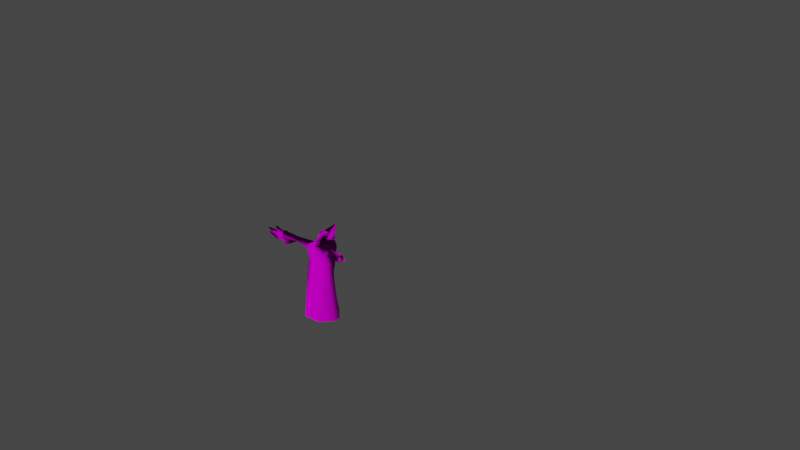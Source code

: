 # Source: a_ghost_damage.blend  (saved by Blender 4.1.24; exported with 4.5.12 LTS)
import bpy
from mathutils import Matrix  # noqa: F401  (used for matrix-valued properties, if any)

bpy.ops.wm.read_factory_settings(use_empty=True)
scene = bpy.context.scene
scene.name = 'Scene'

# ---- collections
col_collection = bpy.data.collections.new('Collection'); scene.collection.children.link(col_collection)
col_ghost = bpy.data.collections.new('ghost'); scene.collection.children.link(col_ghost)
col_collection_2_001 = bpy.data.collections.new('Collection 2.001'); scene.collection.children.link(col_collection_2_001)

# ---- images (referenced by path relative to the original .blend; pixels are not part of the script)
import os
ASSET_DIR = os.environ.get("B2B_ASSET_DIR", "")  # directory of the original .blend (textures are referenced by path, not embedded)
HERE = os.path.dirname(os.path.abspath(__file__))  # packed textures are extracted next to this script under _unpacked/

def load_image(name, relpath, width, height, colorspace="sRGB"):
    """Load a texture the original file referenced (path relative to the .blend, or extracted next to this script)."""
    p = next((c for c in (os.path.join(HERE, relpath), os.path.join(ASSET_DIR, relpath)) if relpath and os.path.exists(c)), "")
    if p:
        img = bpy.data.images.load(p, check_existing=True)
        img.name = name
    else:  # same state as the original file: an image datablock whose file is absent (Cycles renders it pink)
        img = bpy.data.images.new(name, width, height)
        img.source = "FILE"
        img.filepath = "//" + (relpath or name)
    img.colorspace_settings.name = colorspace
    return img
img_ghost_uvs_png = load_image('ghost uvs.png', 'ghost uvs.png', 1024, 1024, 'sRGB')
img_ghost_uvs_norm_png = load_image('ghost uvs+norm.png', 'ghost uvs+norm.png', 1024, 1024, 'Non-Color')

# ---- materials (node trees are filled in below, after node groups)
mat_ghost = bpy.data.materials.new('ghost')
mat_ghost.use_transparent_shadow = False

# ---- node groups
ng_auto_smooth = bpy.data.node_groups.new('Auto Smooth', 'GeometryNodeTree')
_s = ng_auto_smooth.interface.new_socket(name='Geometry', in_out='OUTPUT', socket_type='NodeSocketGeometry')
_s = ng_auto_smooth.interface.new_socket(name='Geometry', in_out='INPUT', socket_type='NodeSocketGeometry')
_s = ng_auto_smooth.interface.new_socket(name='Angle', in_out='INPUT', socket_type='NodeSocketFloat')
_s.subtype = 'ANGLE'
_s.min_value = 0.0
_s.max_value = 3.142
ng_auto_smooth.is_modifier = True
_N = ng_auto_smooth.nodes; _L = ng_auto_smooth.links
n0 = _N.new('NodeGroupOutput'); n0.name = 'Group Output'; n0.location = (480, -100)
n1 = _N.new('NodeGroupInput'); n1.name = 'Group Input'; n1.location = (-420, -300)
n2 = _N.new('NodeGroupInput'); n2.name = 'Group Input.001'; n2.location = (-60, -100)
n3 = _N.new('GeometryNodeSetShadeSmooth'); n3.name = 'Set Shade Smooth'; n3.location = (120, -100)
n3.domain = 'EDGE'
n4 = _N.new('GeometryNodeSetShadeSmooth'); n4.name = 'Set Shade Smooth.001'; n4.location = (300, -100)
n5 = _N.new('GeometryNodeInputMeshEdgeAngle'); n5.name = 'Edge Angle'; n5.location = (-420, -220)
n6 = _N.new('GeometryNodeInputEdgeSmooth'); n6.name = 'Is Edge Smooth'; n6.location = (-60, -160)
n7 = _N.new('GeometryNodeInputShadeSmooth'); n7.name = 'Is Face Smooth'; n7.location = (-240, -340)
n8 = _N.new('FunctionNodeBooleanMath'); n8.name = 'Boolean Math'; n8.location = (-60, -220)
n9 = _N.new('FunctionNodeCompare'); n9.name = 'Compare'; n9.location = (-240, -180)
n9.operation = 'LESS_EQUAL'
_L.new(n5.outputs[0], n9.inputs[0])
_L.new(n4.outputs[0], n0.inputs[0])
_L.new(n1.outputs[1], n9.inputs[1])
_L.new(n9.outputs[0], n8.inputs[0])
_L.new(n7.outputs[0], n8.inputs[1])
_L.new(n2.outputs[0], n3.inputs[0])
_L.new(n6.outputs[0], n3.inputs[1])
_L.new(n3.outputs[0], n4.inputs[0])
_L.new(n8.outputs[0], n3.inputs[2])
n0.is_active_output = True

# ---- material node trees
mat_ghost.use_nodes = True; mat_ghost.node_tree.nodes.clear()
_N = mat_ghost.node_tree.nodes; _L = mat_ghost.node_tree.links
n0 = _N.new('ShaderNodeBsdfPrincipled'); n0.name = 'Principled BSDF'; n0.location = (10, 300)
n0.distribution = 'GGX'
n0.subsurface_method = 'RANDOM_WALK_SKIN'
n0.inputs[2].default_value = 1.0
n0.inputs[3].default_value = 1.45
n0.inputs[11].default_value = 1.01
n0.inputs[13].default_value = 0.0
n0.inputs[27].default_value = (0.0, 0.0, 0.0, 1.0)
n1 = _N.new('ShaderNodeOutputMaterial'); n1.name = 'Material Output'; n1.location = (300, 300)
n2 = _N.new('ShaderNodeTexImage'); n2.name = 'Image Texture'; n2.location = (-459, 187)
n2.image = img_ghost_uvs_png
n2.interpolation = 'Closest'
n3 = _N.new('ShaderNodeTexImage'); n3.name = 'Image Texture.001'; n3.location = (-698, -160)
n3.image = img_ghost_uvs_norm_png
n4 = _N.new('ShaderNodeNormalMap'); n4.name = 'Normal Map'; n4.location = (-295, -187)
n4.inputs[0].default_value = 6.0
_L.new(n0.outputs[0], n1.inputs[0])
_L.new(n2.outputs[0], n0.inputs[0])
_L.new(n3.outputs[0], n4.inputs[1])
_L.new(n4.outputs[0], n0.inputs[5])
n1.is_active_output = True

# ---- world
world_world = bpy.data.worlds.new('World'); scene.world = world_world
world_world.use_nodes = True; world_world.node_tree.nodes.clear()
_N = world_world.node_tree.nodes; _L = world_world.node_tree.links
n0 = _N.new('ShaderNodeOutputWorld'); n0.name = 'World Output'; n0.location = (300, 300)
n1 = _N.new('ShaderNodeBackground'); n1.name = 'Background'; n1.location = (10, 300)
n1.inputs[0].default_value = (0.05088, 0.05088, 0.05088, 1.0)
_L.new(n1.outputs[0], n0.inputs[0])
n0.is_active_output = True
world_world.color = (0.05088, 0.05088, 0.05088)
world_world.use_sun_shadow = False
world_world.sun_shadow_jitter_overblur = 0.0

# ---- meshes
me_cube_001 = bpy.data.meshes.new('Cube.001')
me_cube_001.from_pydata([(-0.8654, -0.4706, -0.1003), (-0.3184, -1.036, -0.1003), (0.9383, -0.4706, -0.2328), (0.5801, -1.036, -0.1898), (-0.4531, -1.072, -1.0), (0.4174, -1.072, -1.0), (0.7677, -0.9945, 0.9674), (-0.616, -0.9945, 0.9537), (-0.4531, -1.097, -1.289), (0.4174, -1.097, -1.289), (-0.4531, -1.522, -4.683), (0.4174, -1.522, -4.683), (-0.8654, -0.4869, -1.0), (-1.123, -0.4543, 0.8138), (0.9102, -0.4869, -1.0), (1.325, -0.4543, 0.6203), (-1.0, -0.4986, -1.289), (1.0, -0.4986, -1.289), (-1.823, -0.6913, -4.683), (1.823, -0.6913, -4.683), (-0.5601, -0.6913, -4.683), (0.5601, -0.6913, -4.683), (0.9383, 0.0, -0.2328), (-0.8654, 0.0, -0.1003), (-0.8654, 0.0, -1.0), (-1.123, 2.98e-08, 0.8138), (0.9102, 0.0, -1.0), (1.325, 5.96e-08, 0.6203), (-1.0, 0.0, -1.289), (1.0, 0.0, -1.289), (-1.823, 0.0, -4.683), (1.823, 0.0, -4.683), (-0.5601, 0.0, -4.683), (0.5601, 0.0, -4.683), (0.5601, 0.0, 1.351), (-0.5601, 0.0, 1.351), (0.7414, 0.0, 1.651), (0.9458, 0.0, 2.386), (1.234, 0.0, 1.418), (1.811, 0.0, 2.028), (-0.9327, -0.4927, -1.144), (2.763e-17, -0.4094, 1.43), (0.6065, -0.6706, 1.256), (0.3286, -0.2872, 1.91), (0.04621, -0.3299, 1.655), (-0.4531, -1.085, -1.144), (-0.5651, -0.6706, 1.256), (-0.9327, 0.0, -1.144), (0.8785, -0.2712, 2.037), (-0.02362, 0.0, 2.196), (-0.4659, 0.0, 1.748), (1.602, -0.2919, 1.754), (0.5726, 0.0, 1.579)], [(36, 43), (42, 46), (9, 45)], [(14, 2, 3, 5), (1, 7, 13, 0), (45, 40, 16, 8), (34, 52, 44, 41), (5, 3, 1, 4), (21, 19, 11), (8, 16, 18, 10), (17, 9, 11, 19), (9, 8, 10, 11), (18, 20, 10), (20, 21, 11, 10), (12, 24, 47, 40), (27, 34, 42, 15), (14, 5, 9, 17), (5, 45, 8, 9), (2, 15, 6, 3), (3, 6, 7, 1), (15, 42, 6), (37, 49, 43, 48), (32, 33, 21, 20), (30, 32, 20, 18), (29, 17, 19, 31), (33, 31, 19, 21), (26, 14, 17, 29), (26, 22, 2, 14), (22, 27, 15, 2), (35, 25, 13, 46), (5, 4, 45), (49, 50, 44, 43), (4, 1, 0, 12), (52, 43, 44), (46, 13, 7), (0, 13, 25, 23), (12, 0, 23, 24), (16, 28, 30, 18), (40, 47, 28, 16), (34, 41, 42), (41, 35, 46), (52, 36, 48, 43), (50, 35, 41, 44), (51, 48, 36, 38), (39, 37, 48, 51), (42, 41, 46, 7, 6), (4, 12, 40, 45)])
_uv = me_cube_001.uv_layers.new(name='UVMap')
_uv.uv.foreach_set('vector', [0.375, 0.6667, 0.5, 0.6667, 0.5, 0.8333, 0.375, 0.8333, 0.5, 0.9167, 0.6437, 0.9178, 0.6254, 1.067, 0.5003, 1.068, 0.375, 0.9167, 0.3751, 1.069, 0.375, 1.069, 0.375, 0.9167, 0.7083, 0.625, 0.7083, 0.625, 0.7266, 0.6667, 0.7266, 0.6667, 0.375, 0.8333, 0.5, 0.8333, 0.5, 0.9167, 0.375, 0.9167, 0.2917, 0.6667, 0.375, 0.6667, 0.2917, 0.75, 0.375, 0.9167, 0.375, 1.069, 0.375, 1.078, 0.375, 0.9167, 0.375, 0.6667, 0.375, 0.8333, 0.375, 0.8333, 0.375, 0.6667, 0.375, 0.8333, 0.375, 0.9167, 0.375, 0.9167, 0.375, 0.8333, 0.125, 0.6667, 0.2083, 0.6667, 0.2083, 0.75, 0.2083, 0.6667, 0.2917, 0.6667, 0.2917, 0.75, 0.2083, 0.75, 0.375, 0.08333, 0.375, 0.125, 0.375, 0.125, 0.375, 0.08333, 0.625, 0.625, 0.7083, 0.625, 0.7083, 0.6878, 0.625, 0.6667, 0.375, 0.6667, 0.375, 0.8333, 0.375, 0.8333, 0.375, 0.6667, 0.375, 0.8333, 0.375, 0.9167, 0.375, 0.9167, 0.375, 0.8333, 0.5, 0.6667, 0.625, 0.6667, 0.646, 0.8322, 0.5, 0.8333, 0.5, 0.8333, 0.646, 0.8322, 0.6437, 0.9178, 0.5, 0.9167, 0.625, 0.6667, 0.7083, 0.6878, 0.7119, 0.7432, 0.7917, 0.625, 0.7917, 0.625, 0.7734, 0.6667, 0.7734, 0.6667, 0.2083, 0.625, 0.2917, 0.625, 0.2917, 0.6667, 0.2083, 0.6667, 0.125, 0.625, 0.2083, 0.625, 0.2083, 0.6667, 0.125, 0.6667, 0.375, 0.625, 0.375, 0.6667, 0.375, 0.6667, 0.375, 0.625, 0.2917, 0.625, 0.375, 0.625, 0.375, 0.6667, 0.2917, 0.6667, 0.375, 0.625, 0.375, 0.6667, 0.375, 0.6667, 0.375, 0.625, 0.375, 0.625, 0.5, 0.625, 0.5, 0.6667, 0.375, 0.6667, 0.5, 0.625, 0.625, 0.625, 0.625, 0.6667, 0.5, 0.6667, 0.7917, 0.625, 0.875, 0.625, 0.875, 0.6667, 0.7917, 0.692, 0.375, 0.8333, 0.375, 0.9167, 0.375, 0.9167, 0.7917, 0.625, 0.7917, 0.625, 0.7734, 0.6667, 0.7734, 0.6667, 0.375, 0.9167, 0.5, 0.9167, 0.5003, 1.068, 0.3752, 1.068, 0.7083, 0.625, 0.7266, 0.6667, 0.7266, 0.6667, 0.7917, 0.692, 0.875, 0.6667, 0.7942, 0.7402, 0.5, 0.08333, 0.625, 0.08333, 0.625, 0.125, 0.5, 0.125, 0.375, 0.08333, 0.5, 0.08333, 0.5, 0.125, 0.375, 0.125, 0.375, 0.08333, 0.375, 0.125, 0.375, 0.125, 0.375, 0.08333, 0.375, 0.08333, 0.375, 0.125, 0.375, 0.125, 0.375, 0.08333, 0.7083, 0.625, 0.7083, 0.6667, 0.7083, 0.6878, 0.7734, 0.6667, 0.792, 0.6591, 0.7917, 0.692, 0.7083, 0.625, 0.7083, 0.625, 0.7266, 0.6667, 0.7266, 0.6667, 0.7917, 0.625, 0.7917, 0.625, 0.7734, 0.6667, 0.7734, 0.6667, 0.7266, 0.6667, 0.7266, 0.6667, 0.7083, 0.625, 0.7083, 0.625, 0.7917, 0.625, 0.7917, 0.625, 0.7734, 0.6667, 0.7734, 0.6667, 0.7083, 0.6878, 0.7734, 0.6667, 0.7917, 0.692, 0.7942, 0.7402, 0.7119, 0.7432, 0.375, 0.9167, 0.3752, 1.068, 0.3751, 1.069, 0.375, 0.9167])
me_cube_001.use_remesh_fix_poles = True
me_cube_001.use_remesh_preserve_attributes = False
me_cube_001.update()
me_cube_003 = bpy.data.meshes.new('Cube.003')
me_cube_003.from_pydata([(0.1121, -0.3401, 0.6221), (0.1121, 0.3401, 0.6221), (0.8238, -0.1252, -1.255), (0.8313, -0.3401, 0.6221), (0.8238, 0.1252, -1.255), (0.8313, 0.3401, 0.6221), (0.4861, -0.4829, -0.4872), (0.4861, 0.4829, -0.4872), (1.0, 0.5689, -0.4872), (1.0, -0.5689, -0.4872), (-0.2824, -0.6472, 0.03718), (-0.2824, 0.6472, 0.03717), (1.0, 0.881, 0.03717), (1.0, -0.881, 0.03717), (-0.05659, 0.0, 0.6221), (0.8238, 0.0, -1.255), (1.0, 0.0, 0.6221), (1.414, 0.0, -0.4872), (0.2859, 0.0, -0.4872), (1.552, 0.0, 0.03717), (-0.639, 0.0, 0.03718), (-0.144, -0.6051, 0.403), (-0.144, 0.6051, 0.403), (1.0, 0.8237, 0.403), (1.0, -0.8237, 0.403), (1.454, 0.0, 0.403), (-0.4491, 0.0, 0.403), (-0.1925, 0.5688, -0.2764), (1.0, 0.7058, -0.2764), (1.0, -0.7058, -0.2764), (-0.1925, -0.5688, -0.2764), (-0.4491, 0.0, -0.2764), (1.526, 0.0, -0.2764)], [], [(26, 14, 1, 22), (22, 1, 5, 23), (25, 16, 3, 24), (24, 3, 0, 21), (16, 14, 0, 3), (2, 9, 6), (15, 17, 9, 2), (4, 7, 8), (15, 18, 7, 4), (29, 13, 10, 30), (32, 19, 13, 29), (27, 11, 12, 28), (31, 20, 11, 27), (30, 10, 20, 31), (28, 12, 19, 32), (2, 6, 18, 15), (4, 8, 17, 15), (5, 1, 14, 16), (23, 5, 16, 25), (21, 0, 14, 26), (10, 21, 26, 20), (12, 23, 25, 19), (13, 24, 21, 10), (19, 25, 24, 13), (11, 22, 23, 12), (20, 26, 22, 11), (8, 28, 32, 17), (6, 30, 31, 18), (18, 31, 27, 7), (7, 27, 28, 8), (17, 32, 29, 9), (9, 29, 30, 6)])
_uv = me_cube_003.uv_layers.new(name='UVMap')
_uv.uv.foreach_set('vector', [0.5581, 0.125, 0.625, 0.125, 0.625, 0.25, 0.5581, 0.25, 0.5581, 0.25, 0.625, 0.25, 0.625, 0.5, 0.5581, 0.5, 0.5581, 0.625, 0.625, 0.625, 0.625, 0.75, 0.5581, 0.75, 0.5581, 0.75, 0.625, 0.75, 0.625, 1.0, 0.5581, 1.0, 0.625, 0.625, 0.875, 0.625, 0.875, 0.75, 0.625, 0.75, 0.364, 0.761, 0.4391, 0.75, 0.4391, 1.0, 0.353, 0.625, 0.4391, 0.625, 0.4391, 0.75, 0.364, 0.761, 0.364, 0.489, 0.4391, 0.25, 0.4391, 0.5, 0.3596, 0.1608, 0.4391, 0.125, 0.4391, 0.25, 0.364, 0.489, 0.4691, 0.75, 0.5137, 0.75, 0.5137, 1.0, 0.4691, 1.0, 0.4691, 0.625, 0.5137, 0.625, 0.5137, 0.75, 0.4691, 0.75, 0.4691, 0.25, 0.5137, 0.25, 0.5137, 0.5, 0.4691, 0.5, 0.4691, 0.125, 0.5137, 0.125, 0.5137, 0.25, 0.4691, 0.25, 0.4691, 0.0, 0.5137, 0.0, 0.5137, 0.125, 0.4691, 0.125, 0.4691, 0.5, 0.5137, 0.5, 0.5137, 0.625, 0.4691, 0.625, 0.3596, -0.007779, 0.4391, 0.0, 0.4391, 0.125, 0.3596, 0.1608, 0.364, 0.489, 0.4391, 0.5, 0.4391, 0.625, 0.353, 0.625, 0.625, 0.5, 0.875, 0.5, 0.875, 0.625, 0.625, 0.625, 0.5581, 0.5, 0.625, 0.5, 0.625, 0.625, 0.5581, 0.625, 0.5581, 0.0, 0.625, 0.0, 0.625, 0.125, 0.5581, 0.125, 0.5137, 0.0, 0.5581, 0.0, 0.5581, 0.125, 0.5137, 0.125, 0.5137, 0.5, 0.5581, 0.5, 0.5581, 0.625, 0.5137, 0.625, 0.5137, 0.75, 0.5581, 0.75, 0.5581, 1.0, 0.5137, 1.0, 0.5137, 0.625, 0.5581, 0.625, 0.5581, 0.75, 0.5137, 0.75, 0.5137, 0.25, 0.5581, 0.25, 0.5581, 0.5, 0.5137, 0.5, 0.5137, 0.125, 0.5581, 0.125, 0.5581, 0.25, 0.5137, 0.25, 0.4391, 0.5, 0.4691, 0.5, 0.4691, 0.625, 0.4391, 0.625, 0.4391, 0.0, 0.4691, 0.0, 0.4691, 0.125, 0.4391, 0.125, 0.4391, 0.125, 0.4691, 0.125, 0.4691, 0.25, 0.4391, 0.25, 0.4391, 0.25, 0.4691, 0.25, 0.4691, 0.5, 0.4391, 0.5, 0.4391, 0.625, 0.4691, 0.625, 0.4691, 0.75, 0.4391, 0.75, 0.4391, 0.75, 0.4691, 0.75, 0.4691, 1.0, 0.4391, 1.0])
me_cube_003.use_remesh_fix_poles = True
me_cube_003.use_remesh_preserve_attributes = False
me_cube_003.update()
me_cube_004 = bpy.data.meshes.new('Cube.004')
me_cube_004.from_pydata([(-0.8654, -0.4706, -0.1003), (-0.3184, -1.036, -0.1003), (0.9383, -0.4706, -0.2328), (0.5801, -1.036, -0.1898), (-0.4531, -1.072, -1.0), (0.4174, -1.072, -1.0), (0.7677, -0.9945, 0.9674), (-0.616, -0.9945, 0.9537), (-0.4531, -1.097, -1.289), (0.4174, -1.097, -1.289), (-0.4531, -1.522, -4.683), (0.4174, -1.522, -4.683), (-0.8654, -0.4869, -1.0), (-1.123, -0.4543, 0.8138), (0.9102, -0.4869, -1.0), (1.325, -0.4543, 0.6203), (-1.0, -0.4986, -1.289), (1.0, -0.4986, -1.289), (-1.823, -0.6913, -4.683), (1.823, -0.6913, -4.683), (-0.5601, -0.6913, -4.683), (0.5601, -0.6913, -4.683), (0.9383, 0.0, -0.2328), (-0.8654, 0.0, -0.1003), (-0.8654, 0.0, -1.0), (-1.123, 2.98e-08, 0.8138), (0.9102, 0.0, -1.0), (1.325, 5.96e-08, 0.6203), (-1.0, 0.0, -1.289), (1.0, 0.0, -1.289), (-1.823, 0.0, -4.683), (1.823, 0.0, -4.683), (-0.5601, 0.0, -4.683), (0.5601, 0.0, -4.683), (0.5601, 0.0, 1.351), (-0.5601, 0.0, 1.351), (0.7252, 0.0, 1.786), (0.2316, 0.0, 2.354), (1.431, 0.0, 1.933), (1.209, 0.0, 2.549), (-0.9327, -0.4927, -1.144), (2.763e-17, -0.4094, 1.43), (0.6065, -0.6706, 1.256), (0.1387, -0.285, 1.908), (-1.201e-18, -0.3368, 1.614), (-0.4531, -1.085, -1.144), (-0.5651, -0.6706, 1.256), (-0.9327, 0.0, -1.144), (0.5051, -0.2712, 2.092), (-0.3634, 0.0, 2.03), (-0.5601, 0.0, 1.652), (1.315, -0.2919, 2.247), (0.5726, 0.0, 1.579)], [(36, 43), (9, 45)], [(14, 2, 3, 5), (1, 7, 13, 0), (45, 40, 16, 8), (34, 52, 44, 41), (5, 3, 1, 4), (21, 19, 11), (8, 16, 18, 10), (17, 9, 11, 19), (9, 8, 10, 11), (18, 20, 10), (20, 21, 11, 10), (12, 24, 47, 40), (27, 34, 42, 15), (14, 5, 9, 17), (5, 45, 8, 9), (2, 15, 6, 3), (3, 6, 7, 1), (15, 42, 6), (37, 49, 43, 48), (32, 33, 21, 20), (30, 32, 20, 18), (29, 17, 19, 31), (33, 31, 19, 21), (26, 14, 17, 29), (26, 22, 2, 14), (22, 27, 15, 2), (35, 25, 13, 46), (5, 4, 45), (49, 50, 44, 43), (38, 39, 51), (4, 1, 0, 12), (52, 43, 44), (46, 13, 7), (0, 13, 25, 23), (12, 0, 23, 24), (16, 28, 30, 18), (40, 47, 28, 16), (34, 41, 42), (41, 35, 46), (52, 36, 48, 43), (50, 35, 41, 44), (51, 48, 36, 38), (39, 37, 48, 51), (42, 41, 46), (4, 12, 40, 45), (6, 42, 46, 7)])
_uv = me_cube_004.uv_layers.new(name='UVMap')
_uv.uv.foreach_set('vector', [0.375, 0.6667, 0.5, 0.6667, 0.5, 0.8333, 0.375, 0.8333, 0.5, 0.9167, 0.6437, 0.9178, 0.6254, 1.067, 0.5003, 1.068, 0.375, 0.9167, 0.3751, 1.069, 0.375, 1.069, 0.375, 0.9167, 0.7083, 0.625, 0.7083, 0.625, 0.7266, 0.6667, 0.7266, 0.6667, 0.375, 0.8333, 0.5, 0.8333, 0.5, 0.9167, 0.375, 0.9167, 0.2917, 0.6667, 0.375, 0.6667, 0.2917, 0.75, 0.375, 0.9167, 0.375, 1.069, 0.375, 1.078, 0.375, 0.9167, 0.375, 0.6667, 0.375, 0.8333, 0.375, 0.8333, 0.375, 0.6667, 0.375, 0.8333, 0.375, 0.9167, 0.375, 0.9167, 0.375, 0.8333, 0.125, 0.6667, 0.2083, 0.6667, 0.2083, 0.75, 0.2083, 0.6667, 0.2917, 0.6667, 0.2917, 0.75, 0.2083, 0.75, 0.375, 0.08333, 0.375, 0.125, 0.375, 0.125, 0.375, 0.08333, 0.625, 0.625, 0.7083, 0.625, 0.7083, 0.6878, 0.625, 0.6667, 0.375, 0.6667, 0.375, 0.8333, 0.375, 0.8333, 0.375, 0.6667, 0.375, 0.8333, 0.375, 0.9167, 0.375, 0.9167, 0.375, 0.8333, 0.5, 0.6667, 0.625, 0.6667, 0.646, 0.8322, 0.5, 0.8333, 0.5, 0.8333, 0.646, 0.8322, 0.6437, 0.9178, 0.5, 0.9167, 0.625, 0.6667, 0.7083, 0.6878, 0.7119, 0.7432, 0.7917, 0.625, 0.7917, 0.625, 0.7734, 0.6667, 0.7734, 0.6667, 0.2083, 0.625, 0.2917, 0.625, 0.2917, 0.6667, 0.2083, 0.6667, 0.125, 0.625, 0.2083, 0.625, 0.2083, 0.6667, 0.125, 0.6667, 0.375, 0.625, 0.375, 0.6667, 0.375, 0.6667, 0.375, 0.625, 0.2917, 0.625, 0.375, 0.625, 0.375, 0.6667, 0.2917, 0.6667, 0.375, 0.625, 0.375, 0.6667, 0.375, 0.6667, 0.375, 0.625, 0.375, 0.625, 0.5, 0.625, 0.5, 0.6667, 0.375, 0.6667, 0.5, 0.625, 0.625, 0.625, 0.625, 0.6667, 0.5, 0.6667, 0.7917, 0.625, 0.875, 0.625, 0.875, 0.6667, 0.7917, 0.692, 0.375, 0.8333, 0.375, 0.9167, 0.375, 0.9167, 0.7917, 0.625, 0.7917, 0.625, 0.7734, 0.6667, 0.7734, 0.6667, 0.7083, 0.625, 0.7917, 0.625, 0.7266, 0.6667, 0.375, 0.9167, 0.5, 0.9167, 0.5003, 1.068, 0.3752, 1.068, 0.7083, 0.625, 0.7266, 0.6667, 0.7266, 0.6667, 0.7917, 0.692, 0.875, 0.6667, 0.7942, 0.7402, 0.5, 0.08333, 0.625, 0.08333, 0.625, 0.125, 0.5, 0.125, 0.375, 0.08333, 0.5, 0.08333, 0.5, 0.125, 0.375, 0.125, 0.375, 0.08333, 0.375, 0.125, 0.375, 0.125, 0.375, 0.08333, 0.375, 0.08333, 0.375, 0.125, 0.375, 0.125, 0.375, 0.08333, 0.7083, 0.625, 0.7083, 0.6667, 0.7083, 0.6878, 0.7734, 0.6667, 0.792, 0.6591, 0.7917, 0.692, 0.7083, 0.625, 0.7083, 0.625, 0.7266, 0.6667, 0.7266, 0.6667, 0.7917, 0.625, 0.7917, 0.625, 0.7734, 0.6667, 0.7734, 0.6667, 0.7266, 0.6667, 0.7266, 0.6667, 0.7083, 0.625, 0.7083, 0.625, 0.7917, 0.625, 0.7917, 0.625, 0.7734, 0.6667, 0.7734, 0.6667, 0.7083, 0.6878, 0.7734, 0.6667, 0.7917, 0.692, 0.375, 0.9167, 0.3752, 1.068, 0.3751, 1.069, 0.375, 0.9167, 0.7119, 0.7432, 0.7083, 0.6878, 0.7917, 0.692, 0.7942, 0.7402])
me_cube_004.use_remesh_fix_poles = True
me_cube_004.use_remesh_preserve_attributes = False
me_cube_004.update()
me_cube_002 = bpy.data.meshes.new('Cube.002')
me_cube_002.from_pydata([(0.1121, -0.3401, 0.6221), (0.1121, 0.3401, 0.6221), (0.8238, -0.1252, -1.255), (0.8313, -0.3401, 0.6221), (0.8238, 0.1252, -1.255), (0.8313, 0.3401, 0.6221), (0.4861, -0.4829, -0.4872), (0.4861, 0.4829, -0.4872), (1.0, 0.5689, -0.4872), (1.0, -0.5689, -0.4872), (-0.2824, -0.6472, 0.03718), (-0.2824, 0.6472, 0.03717), (1.0, 0.881, 0.03717), (1.0, -0.881, 0.03717), (-0.05659, 0.0, 0.6221), (0.8238, 0.0, -1.255), (1.0, 0.0, 0.6221), (1.414, 0.0, -0.4872), (0.2859, 0.0, -0.4872), (1.552, 0.0, 0.03717), (-0.639, 0.0, 0.03718), (-0.144, -0.6051, 0.403), (-0.144, 0.6051, 0.403), (1.0, 0.8237, 0.403), (1.0, -0.8237, 0.403), (1.454, 0.0, 0.403), (-0.4491, 0.0, 0.403), (-0.1925, 0.5688, -0.2764), (1.0, 0.7058, -0.2764), (1.0, -0.7058, -0.2764), (-0.1925, -0.5688, -0.2764), (-0.4491, 0.0, -0.2764), (1.526, 0.0, -0.2764)], [], [(26, 14, 1, 22), (22, 1, 5, 23), (25, 16, 3, 24), (24, 3, 0, 21), (16, 14, 0, 3), (2, 9, 6), (15, 17, 9, 2), (4, 7, 8), (15, 18, 7, 4), (29, 13, 10, 30), (32, 19, 13, 29), (27, 11, 12, 28), (31, 20, 11, 27), (30, 10, 20, 31), (28, 12, 19, 32), (2, 6, 18, 15), (4, 8, 17, 15), (5, 1, 14, 16), (23, 5, 16, 25), (21, 0, 14, 26), (10, 21, 26, 20), (12, 23, 25, 19), (13, 24, 21, 10), (19, 25, 24, 13), (11, 22, 23, 12), (20, 26, 22, 11), (8, 28, 32, 17), (6, 30, 31, 18), (18, 31, 27, 7), (7, 27, 28, 8), (17, 32, 29, 9), (9, 29, 30, 6)])
_uv = me_cube_002.uv_layers.new(name='UVMap')
_uv.uv.foreach_set('vector', [0.5581, 0.125, 0.625, 0.125, 0.625, 0.25, 0.5581, 0.25, 0.5581, 0.25, 0.625, 0.25, 0.625, 0.5, 0.5581, 0.5, 0.5581, 0.625, 0.625, 0.625, 0.625, 0.75, 0.5581, 0.75, 0.5581, 0.75, 0.625, 0.75, 0.625, 1.0, 0.5581, 1.0, 0.625, 0.625, 0.875, 0.625, 0.875, 0.75, 0.625, 0.75, 0.364, 0.761, 0.4391, 0.75, 0.4391, 1.0, 0.353, 0.625, 0.4391, 0.625, 0.4391, 0.75, 0.364, 0.761, 0.364, 0.489, 0.4391, 0.25, 0.4391, 0.5, 0.3596, 0.1608, 0.4391, 0.125, 0.4391, 0.25, 0.364, 0.489, 0.4691, 0.75, 0.5137, 0.75, 0.5137, 1.0, 0.4691, 1.0, 0.4691, 0.625, 0.5137, 0.625, 0.5137, 0.75, 0.4691, 0.75, 0.4691, 0.25, 0.5137, 0.25, 0.5137, 0.5, 0.4691, 0.5, 0.4691, 0.125, 0.5137, 0.125, 0.5137, 0.25, 0.4691, 0.25, 0.4691, 0.0, 0.5137, 0.0, 0.5137, 0.125, 0.4691, 0.125, 0.4691, 0.5, 0.5137, 0.5, 0.5137, 0.625, 0.4691, 0.625, 0.3596, -0.007779, 0.4391, 0.0, 0.4391, 0.125, 0.3596, 0.1608, 0.364, 0.489, 0.4391, 0.5, 0.4391, 0.625, 0.353, 0.625, 0.625, 0.5, 0.875, 0.5, 0.875, 0.625, 0.625, 0.625, 0.5581, 0.5, 0.625, 0.5, 0.625, 0.625, 0.5581, 0.625, 0.5581, 0.0, 0.625, 0.0, 0.625, 0.125, 0.5581, 0.125, 0.5137, 0.0, 0.5581, 0.0, 0.5581, 0.125, 0.5137, 0.125, 0.5137, 0.5, 0.5581, 0.5, 0.5581, 0.625, 0.5137, 0.625, 0.5137, 0.75, 0.5581, 0.75, 0.5581, 1.0, 0.5137, 1.0, 0.5137, 0.625, 0.5581, 0.625, 0.5581, 0.75, 0.5137, 0.75, 0.5137, 0.25, 0.5581, 0.25, 0.5581, 0.5, 0.5137, 0.5, 0.5137, 0.125, 0.5581, 0.125, 0.5581, 0.25, 0.5137, 0.25, 0.4391, 0.5, 0.4691, 0.5, 0.4691, 0.625, 0.4391, 0.625, 0.4391, 0.0, 0.4691, 0.0, 0.4691, 0.125, 0.4391, 0.125, 0.4391, 0.125, 0.4691, 0.125, 0.4691, 0.25, 0.4391, 0.25, 0.4391, 0.25, 0.4691, 0.25, 0.4691, 0.5, 0.4391, 0.5, 0.4391, 0.625, 0.4691, 0.625, 0.4691, 0.75, 0.4391, 0.75, 0.4391, 0.75, 0.4691, 0.75, 0.4691, 1.0, 0.4391, 1.0])
me_cube_002.use_remesh_fix_poles = True
me_cube_002.use_remesh_preserve_attributes = False
me_cube_002.update()
me_cube_005 = bpy.data.meshes.new('Cube.005')
me_cube_005.from_pydata([(0.7607, 0.6754, 5.073), (0.7607, 0.3974, 4.898), (1.112, -0.2427, 6.338), (1.116, 0.6754, 5.073), (1.112, -0.345, 6.274), (1.116, 0.3974, 4.898), (0.9452, 0.2431, 5.89), (0.9452, -0.1515, 5.642), (1.199, -0.1867, 5.62), (1.199, 0.2783, 5.912), (0.6663, 0.5422, 5.564), (0.6356, 0.01325, 5.231), (1.199, -0.08232, 5.171), (1.199, 0.6377, 5.624), (0.6775, 0.5364, 4.986), (1.112, -0.2938, 6.306), (1.199, 0.5364, 4.986), (1.306, 0.04578, 5.766), (0.8464, 0.04578, 5.766), (1.44, 0.2777, 5.397), (0.531, 0.2777, 5.397), (0.7346, 0.6868, 5.295), (0.7039, 0.1923, 4.984), (1.199, 0.1029, 4.928), (1.199, 0.7761, 5.352), (1.423, 0.4395, 5.14), (0.5729, 0.4395, 5.14), (0.654, -0.09758, 5.469), (1.199, -0.1494, 5.436), (1.199, 0.4274, 5.799), (0.674, 0.3775, 5.768), (1.417, 0.139, 5.618), (-0.4511, -0.3842, 4.149), (-0.2163, -0.7644, 4.149), (0.4891, -0.3842, 4.041), (0.3024, -0.8457, 4.076), (-0.2207, -0.8685, 3.577), (0.2321, -0.87, 3.528), (0.4012, -0.812, 5.021), (-0.3211, -0.812, 5.01), (-0.2362, -0.9134, 3.039), (0.2176, -0.9114, 3.056), (-0.2362, -1.242, 0.4078), (0.2176, -1.242, 0.4078), (-0.4511, -0.3946, 3.577), (-0.5856, -0.3709, 4.895), (0.477, -0.3952, 3.522), (0.518, -0.3709, 4.737), (-0.5429, -0.415, 3.039), (0.5403, -0.4141, 3.056), (-0.9503, -0.5644, 0.4078), (0.9503, -0.5644, 0.4078), (0.5233, 0.0, 4.041), (-0.5097, -5.96e-08, 4.149), (-0.464, -5.96e-08, 3.577), (-0.6191, -5.96e-08, 4.895), (0.5573, 5.96e-08, 3.522), (0.5584, -5.96e-08, 4.737), (-0.5429, 5.96e-08, 3.039), (0.6207, 1.192e-07, 3.056), (-0.9503, 5.96e-08, 0.4078), (1.031, 5.96e-08, 0.4078), (0.292, -1.192e-07, 5.334), (-0.4374, -1.192e-07, 5.334), (0.3865, 0.08936, 5.579), (0.4564, 0.04673, 6.022), (-0.4862, -0.4023, 3.297), (0.0, -0.3342, 5.399), (0.3162, -0.5475, 5.257), (0.1713, -0.2344, 5.79), (0.02409, -0.2693, 5.583), (-0.2362, -0.8855, 3.297), (-0.2946, -0.5475, 5.257), (-0.4862, 0.0, 3.297), (0.4263, -0.1696, 5.754), (-0.01231, -1.192e-07, 6.024), (-0.2429, -1.192e-07, 5.658), (0.2985, -8.941e-08, 5.52), (-0.4511, 0.3842, 4.149), (-0.2476, 0.7137, 4.149), (0.4891, 0.3842, 4.041), (0.3024, 0.8457, 4.076), (-0.2207, 0.8685, 3.577), (0.2321, 0.87, 3.528), (0.2891, 0.8507, 5.093), (-0.3164, 0.8424, 5.11), (-0.2362, 0.9134, 3.039), (0.2176, 0.9114, 3.056), (-0.2362, 1.242, 0.4078), (0.2176, 1.242, 0.4078), (-0.4511, 0.3946, 3.577), (-0.5856, 0.3709, 4.895), (0.477, 0.3952, 3.522), (0.518, 0.3709, 4.737), (-0.5429, 0.415, 3.039), (0.5403, 0.4141, 3.056), (-0.9503, 0.5644, 0.4078), (0.9503, 0.5644, 0.4078), (-0.4862, 0.4023, 3.297), (0.0, 0.3342, 5.399), (0.3162, 0.5475, 5.257), (0.1713, 0.2344, 5.79), (0.02409, 0.2693, 5.583), (-0.2362, 0.8855, 3.297), (-0.2946, 0.5475, 5.257), (0.3706, 0.2835, 5.762)], [(64, 69)], [(26, 14, 1, 22), (22, 1, 5, 23), (25, 16, 3, 24), (24, 3, 0, 21), (16, 14, 0, 3), (2, 9, 6), (15, 17, 9, 2), (4, 7, 8), (15, 18, 7, 4), (29, 13, 10, 30), (31, 19, 13, 29), (27, 11, 12, 28), (28, 12, 19, 31), (2, 6, 18, 15), (4, 8, 17, 15), (5, 1, 14, 16), (23, 5, 16, 25), (21, 0, 14, 26), (10, 21, 26, 20), (12, 23, 25, 19), (13, 24, 21, 10), (19, 25, 24, 13), (11, 22, 23, 12), (20, 26, 22, 11), (8, 28, 31, 17), (7, 27, 28, 8), (17, 31, 29, 9), (9, 29, 30, 6), (46, 34, 35, 37), (33, 39, 45, 32), (71, 66, 48, 40), (62, 77, 70, 67), (37, 35, 33, 36), (60, 51, 43), (40, 48, 50, 42), (49, 41, 43, 51), (41, 40, 42, 43), (50, 60, 42), (60, 43, 42), (44, 54, 73, 66), (57, 62, 68, 47), (46, 37, 41, 49), (71, 40, 41), (34, 47, 38, 35), (35, 38, 39, 33), (47, 68, 38), (65, 75, 69, 74), (59, 49, 51, 61), (60, 61, 51), (56, 46, 49, 59), (56, 52, 34, 46), (52, 57, 47, 34), (63, 55, 45, 72), (37, 36, 71), (75, 76, 70, 69), (36, 33, 32, 44), (77, 69, 70), (72, 45, 39), (32, 45, 55, 53), (44, 32, 53, 54), (48, 58, 60, 50), (66, 73, 58, 48), (62, 67, 68), (67, 63, 72), (77, 64, 74), (76, 63, 67, 70), (27, 74, 64, 20), (18, 65, 74, 27), (68, 67, 72), (36, 44, 66, 71), (38, 68, 72, 39), (92, 83, 81, 80), (79, 78, 91, 85), (103, 86, 94, 98), (62, 99, 102, 77), (83, 82, 79, 81), (60, 89, 97), (86, 88, 96, 94), (95, 97, 89, 87), (87, 89, 88, 86), (96, 88, 60), (60, 88, 89), (90, 98, 73, 54), (57, 93, 100, 62), (92, 95, 87, 83), (87, 86, 103), (80, 81, 84, 93), (81, 79, 85, 84), (93, 84, 100), (65, 105, 101, 75), (59, 61, 97, 95), (60, 97, 61), (56, 59, 95, 92), (56, 92, 80, 52), (52, 80, 93, 57), (63, 104, 91, 55), (83, 103, 82), (75, 101, 102, 76), (82, 90, 78, 79), (77, 102, 101), (104, 85, 91), (78, 53, 55, 91), (90, 54, 53, 78), (94, 96, 60, 58), (98, 94, 58, 73), (62, 100, 99), (99, 104, 63), (101, 105, 64), (76, 102, 99, 63), (30, 20, 64, 105), (18, 30, 105, 65), (100, 104, 99), (82, 103, 98, 90), (84, 85, 104, 100), (7, 18, 27), (18, 6, 30), (30, 10, 20), (11, 27, 20), (77, 101, 64), (69, 77, 74), (83, 87, 103), (37, 71, 41)])
me_cube_005.polygons.foreach_set('use_smooth', [True] * 122)
_k = set([(2, 15), (4, 15), (42, 43), (42, 50), (43, 51), (50, 60), (51, 61), (60, 96), (61, 97), (62, 67), (62, 99), (63, 67), (63, 99), (88, 89), (88, 96), (89, 97)])
me_cube_005.attributes.new('sharp_edge', 'BOOLEAN', 'EDGE').data.foreach_set('value', [ (min(e.vertices), max(e.vertices)) in _k for e in me_cube_005.edges])
_uv = me_cube_005.uv_layers.new(name='UVMap')
_uv.uv.foreach_set('vector', [0.2182, 0.7852, 0.218, 0.7646, 0.2367, 0.7584, 0.2514, 0.7796, 0.05844, 0.9537, 0.03977, 0.9706, 0.007384, 0.9491, 0.01706, 0.9168, 0.299, 0.9413, 0.299, 0.9701, 0.2788, 0.9762, 0.2527, 0.9509, 0.2274, 0.9271, 0.2334, 0.9602, 0.1988, 0.9779, 0.1852, 0.9575, 0.2169, 0.7067, 0.218, 0.7646, 0.1995, 0.759, 0.1969, 0.7176, 0.1347, 0.8018, 0.1779, 0.861, 0.153, 0.876, 0.2993, 0.7883, 0.2992, 0.8675, 0.2607, 0.8622, 0.2921, 0.7878, 0.1217, 0.8011, 0.09642, 0.8734, 0.07316, 0.856, 0.1282, 0.8015, 0.1247, 0.8761, 0.09642, 0.8734, 0.1217, 0.8011, 0.1894, 0.8765, 0.2084, 0.8996, 0.1601, 0.9344, 0.1433, 0.9112, 0.2991, 0.8863, 0.2991, 0.9119, 0.2449, 0.9152, 0.2525, 0.8833, 0.1042, 0.911, 0.08586, 0.9333, 0.03885, 0.8914, 0.06012, 0.8703, 0.3458, 0.8835, 0.3532, 0.9154, 0.2991, 0.9119, 0.2991, 0.8863, 0.1347, 0.8018, 0.153, 0.876, 0.1247, 0.8761, 0.1282, 0.8015, 0.3065, 0.7878, 0.3376, 0.8623, 0.2992, 0.8675, 0.2993, 0.7883, 0.2364, 0.7164, 0.2367, 0.7584, 0.218, 0.7646, 0.2169, 0.7067, 0.3453, 0.9511, 0.3191, 0.9763, 0.299, 0.9701, 0.299, 0.9413, 0.1839, 0.7784, 0.1995, 0.759, 0.218, 0.7646, 0.2182, 0.7852, 0.1803, 0.8131, 0.1839, 0.7784, 0.2182, 0.7852, 0.2179, 0.8173, 0.3532, 0.9154, 0.3453, 0.9511, 0.299, 0.9413, 0.2991, 0.9119, 0.2084, 0.8996, 0.2274, 0.9271, 0.1852, 0.9575, 0.1601, 0.9344, 0.2991, 0.9119, 0.299, 0.9413, 0.2527, 0.9509, 0.2449, 0.9152, 0.08586, 0.9333, 0.05844, 0.9537, 0.01706, 0.9168, 0.03885, 0.8914, 0.2179, 0.8173, 0.2182, 0.7852, 0.2514, 0.7796, 0.2546, 0.8144, 0.3376, 0.8623, 0.3458, 0.8835, 0.2991, 0.8863, 0.2992, 0.8675, 0.09642, 0.8734, 0.1042, 0.911, 0.06012, 0.8703, 0.07316, 0.856, 0.2992, 0.8675, 0.2991, 0.8863, 0.2525, 0.8833, 0.2607, 0.8622, 0.1779, 0.861, 0.1894, 0.8765, 0.1433, 0.9112, 0.153, 0.876, 0.3624, 0.4106, 0.4225, 0.4047, 0.4315, 0.4603, 0.3691, 0.4737, 0.4471, 0.5226, 0.5403, 0.5131, 0.535, 0.5668, 0.4556, 0.5718, 0.3493, 0.5313, 0.363, 0.5913, 0.3351, 0.5992, 0.32, 0.5354, 0.5502, 0.9048, 0.5315, 0.9155, 0.5034, 0.8795, 0.5186, 0.8621, 0.3691, 0.4737, 0.4315, 0.4603, 0.4471, 0.5226, 0.3808, 0.5254, 0.8028, 0.1731, 0.7369, 0.05039, 0.807, 0.05342, 0.32, 0.5354, 0.3351, 0.5992, 0.05955, 0.6934, 0.03029, 0.5929, 0.307, 0.4143, 0.3139, 0.4834, 0.02028, 0.5444, 0.005483, 0.4397, 0.3139, 0.4834, 0.32, 0.5354, 0.03029, 0.5929, 0.02028, 0.5444, 0.8309, 0.1452, 0.8028, 0.1731, 0.8294, 0.07606, 0.8028, 0.1731, 0.807, 0.05342, 0.8294, 0.07606, 0.3934, 0.5835, 0.4037, 0.6249, 0.3756, 0.6328, 0.363, 0.5913, 0.4947, 0.3581, 0.5625, 0.3565, 0.5561, 0.4126, 0.4978, 0.397, 0.3624, 0.4106, 0.3691, 0.4737, 0.3139, 0.4834, 0.307, 0.4143, 0.3493, 0.5313, 0.32, 0.5354, 0.3139, 0.4834, 0.4225, 0.4047, 0.4978, 0.397, 0.5309, 0.4453, 0.4315, 0.4603, 0.4315, 0.4603, 0.5309, 0.4453, 0.5403, 0.5131, 0.4471, 0.5226, 0.4978, 0.397, 0.5561, 0.4126, 0.5309, 0.4453, 0.4633, 0.9346, 0.4635, 0.9005, 0.4931, 0.9041, 0.4977, 0.931, 0.3039, 0.3651, 0.307, 0.4143, 0.005483, 0.4397, 0.001974, 0.3777, 0.8028, 0.1731, 0.7048, 0.07429, 0.7369, 0.05039, 0.3596, 0.3628, 0.3624, 0.4106, 0.307, 0.4143, 0.3039, 0.3651, 0.3596, 0.3628, 0.42, 0.3605, 0.4225, 0.4047, 0.3624, 0.4106, 0.42, 0.3605, 0.4947, 0.3581, 0.4978, 0.397, 0.4225, 0.4047, 0.5904, 0.5917, 0.5416, 0.6041, 0.535, 0.5668, 0.5734, 0.5336, 0.3691, 0.4737, 0.3808, 0.5254, 0.3493, 0.5313, 0.4635, 0.9005, 0.464, 0.8637, 0.5034, 0.8795, 0.4931, 0.9041, 0.3808, 0.5254, 0.4471, 0.5226, 0.4556, 0.5718, 0.3934, 0.5835, 0.5315, 0.9155, 0.4931, 0.9041, 0.5034, 0.8795, 0.5734, 0.5336, 0.535, 0.5668, 0.5403, 0.5131, 0.4556, 0.5718, 0.535, 0.5668, 0.5416, 0.6041, 0.4628, 0.6135, 0.3934, 0.5835, 0.4556, 0.5718, 0.4628, 0.6135, 0.4037, 0.6249, 0.3351, 0.5992, 0.3495, 0.6414, 0.08276, 0.75, 0.05955, 0.6934, 0.363, 0.5913, 0.3756, 0.6328, 0.3495, 0.6414, 0.3351, 0.5992, 0.6237, 0.4356, 0.5983, 0.4731, 0.5685, 0.4446, 0.5983, 0.4731, 0.6329, 0.5171, 0.5763, 0.5059, 0.5315, 0.9155, 0.5348, 0.9311, 0.4977, 0.931, 0.464, 0.8637, 0.4658, 0.8206, 0.5186, 0.8621, 0.5034, 0.8795, 0.519, 0.9691, 0.4977, 0.931, 0.5348, 0.9311, 0.5638, 0.952, 0.4756, 0.9818, 0.4633, 0.9346, 0.4977, 0.931, 0.519, 0.9691, 0.5685, 0.4446, 0.5983, 0.4731, 0.5763, 0.5059, 0.3808, 0.5254, 0.3934, 0.5835, 0.363, 0.5913, 0.3493, 0.5313, 0.5309, 0.4453, 0.5685, 0.4446, 0.5763, 0.5059, 0.5403, 0.5131, 0.3586, 0.315, 0.3602, 0.2513, 0.4241, 0.2594, 0.4192, 0.3162, 0.4345, 0.1887, 0.4377, 0.1448, 0.5167, 0.1416, 0.5387, 0.196, 0.3354, 0.1954, 0.3058, 0.1939, 0.3152, 0.1289, 0.3438, 0.1344, 0.368, 0.8942, 0.4082, 0.8573, 0.4218, 0.8772, 0.3846, 0.9088, 0.3602, 0.2513, 0.3673, 0.1985, 0.4345, 0.1887, 0.4241, 0.2594, 0.8028, 0.1731, 0.683, 0.1763, 0.6806, 0.1062, 0.3058, 0.1939, 0.01218, 0.1611, 0.03285, 0.05857, 0.3152, 0.1289, 0.303, 0.3157, 0.0003044, 0.3158, 0.006288, 0.2102, 0.3041, 0.2462, 0.3041, 0.2462, 0.006288, 0.2102, 0.01218, 0.1611, 0.3058, 0.1939, 0.7746, 0.2011, 0.7055, 0.199, 0.8028, 0.1731, 0.8028, 0.1731, 0.7055, 0.199, 0.683, 0.1763, 0.3747, 0.1393, 0.3438, 0.1344, 0.3526, 0.09201, 0.3812, 0.09731, 0.4947, 0.3581, 0.4957, 0.3187, 0.5538, 0.3008, 0.5625, 0.3565, 0.3586, 0.315, 0.303, 0.3157, 0.3041, 0.2462, 0.3602, 0.2513, 0.3041, 0.2462, 0.3058, 0.1939, 0.3354, 0.1954, 0.4192, 0.3162, 0.4241, 0.2594, 0.5348, 0.2582, 0.4957, 0.3187, 0.4241, 0.2594, 0.4345, 0.1887, 0.5387, 0.196, 0.5348, 0.2582, 0.4957, 0.3187, 0.5348, 0.2582, 0.5538, 0.3008, 0.4633, 0.9346, 0.4246, 0.932, 0.4298, 0.9071, 0.4635, 0.9005, 0.3039, 0.3651, 0.001974, 0.3777, 0.0003044, 0.3158, 0.303, 0.3157, 0.8028, 0.1731, 0.6806, 0.1062, 0.7048, 0.07429, 0.3596, 0.3628, 0.3039, 0.3651, 0.303, 0.3157, 0.3586, 0.315, 0.3596, 0.3628, 0.3586, 0.315, 0.4192, 0.3162, 0.42, 0.3605, 0.42, 0.3605, 0.4192, 0.3162, 0.4957, 0.3187, 0.4947, 0.3581, 0.567, 0.1088, 0.5597, 0.1671, 0.5167, 0.1416, 0.5184, 0.104, 0.3602, 0.2513, 0.3354, 0.1954, 0.3673, 0.1985, 0.4635, 0.9005, 0.4298, 0.9071, 0.4218, 0.8772, 0.464, 0.8637, 0.3673, 0.1985, 0.3747, 0.1393, 0.4377, 0.1448, 0.4345, 0.1887, 0.3846, 0.9088, 0.4218, 0.8772, 0.4298, 0.9071, 0.5597, 0.1671, 0.5387, 0.196, 0.5167, 0.1416, 0.4377, 0.1448, 0.4406, 0.1031, 0.5184, 0.104, 0.5167, 0.1416, 0.3747, 0.1393, 0.3812, 0.09731, 0.4406, 0.1031, 0.4377, 0.1448, 0.3152, 0.1289, 0.03285, 0.05857, 0.05116, 0.0003044, 0.3259, 0.08577, 0.3438, 0.1344, 0.3152, 0.1289, 0.3259, 0.08577, 0.3526, 0.09201, 0.6313, 0.2659, 0.5754, 0.262, 0.6024, 0.2309, 0.6024, 0.2309, 0.5775, 0.2003, 0.6329, 0.1839, 0.4298, 0.9071, 0.4246, 0.932, 0.3927, 0.9226, 0.464, 0.8637, 0.4218, 0.8772, 0.4082, 0.8573, 0.4658, 0.8206, 0.4297, 0.9715, 0.3819, 0.9571, 0.3927, 0.9226, 0.4246, 0.932, 0.4756, 0.9818, 0.4297, 0.9715, 0.4246, 0.932, 0.4633, 0.9346, 0.5754, 0.262, 0.5775, 0.2003, 0.6024, 0.2309, 0.3673, 0.1985, 0.3354, 0.1954, 0.3438, 0.1344, 0.3747, 0.1393, 0.5348, 0.2582, 0.5387, 0.196, 0.5775, 0.2003, 0.5754, 0.262, 0.09642, 0.8734, 0.1247, 0.8761, 0.1042, 0.911, 0.1247, 0.8761, 0.153, 0.876, 0.1433, 0.9112, 0.1798, 0.8423, 0.1803, 0.8131, 0.2179, 0.8173, 0.2546, 0.8144, 0.2541, 0.8438, 0.2179, 0.8173, 0.3846, 0.9088, 0.4298, 0.9071, 0.3927, 0.9226, 0.4931, 0.9041, 0.5315, 0.9155, 0.4977, 0.931, 0.3602, 0.2513, 0.3041, 0.2462, 0.3354, 0.1954, 0.3691, 0.4737, 0.3493, 0.5313, 0.3139, 0.4834])
me_cube_005.materials.append(mat_ghost)
me_cube_005.use_remesh_fix_poles = True
me_cube_005.use_remesh_preserve_attributes = False
me_cube_005.update()
me_cube_007 = bpy.data.meshes.new('Cube.007')
me_cube_007.from_pydata([(-0.3612, -0.216, -2.265), (-0.4474, -0.4772, 0.1828), (0.4465, -0.09551, -2.265), (0.3006, -0.3169, -0.2409), (0.4262, 0.5383, -1.807), (-0.2028, -0.276, -0.5045), (-0.3612, 0.2169, -2.181), (-0.6516, -0.1473, 0.2993), (0.4652, 0.2169, -2.181), (0.4635, 0.01879, -0.1737), (-0.4548, 0.08328, 0.5163), (0.493, 0.3676, -1.322), (-0.4052, 0.2788, 0.1915), (-0.3266, 0.4374, -1.411), (0.4262, 0.301, 0.04111), (0.4262, 0.3587, -0.2129), (0.2181, 0.7434, -1.807), (-0.08713, 0.7434, -1.807), (-0.21, 0.1755, 0.5534), (0.2156, 0.4068, 0.3346), (-0.1269, -0.216, -2.265), (0.21, -0.216, -2.265), (0.2093, -0.4403, -0.1462), (-0.21, -0.4772, 0.1049), (0.21, -0.5591, -0.5045), (-0.006932, -0.5591, -0.5045), (-0.2019, 0.4743, 0.2646), (0.2181, 0.4743, 0.2646), (0.2051, -0.01574, -0.07259), (0.21, 0.2169, -2.181), (-0.1269, 0.2169, -2.181), (0.21, 0.4412, -1.56), (-0.21, 0.4412, -1.56), (-0.4284, 0.09813, -0.4146), (-0.3087, 0.4059, -0.1527), (-0.09222, 0.5272, -0.1424), (0.2181, 0.5272, -0.1424)], [], [(12, 10, 18, 26), (27, 19, 14, 15), (25, 23, 1, 5), (29, 8, 2, 21), (28, 7, 1), (36, 27, 15), (34, 12, 26, 35), (10, 7, 28), (31, 11, 8, 29), (15, 14, 9), (5, 1, 7, 33), (16, 4, 11, 31), (33, 12, 34), (7, 10, 12), (28, 9, 14), (17, 32, 13), (17, 16, 31, 32), (13, 32, 30, 6), (32, 31, 29, 30), (35, 26, 27, 36), (28, 22, 3), (28, 23, 22), (6, 30, 20, 0), (30, 29, 21, 20), (3, 22, 24), (24, 22, 23, 25), (26, 18, 19, 27), (21, 24, 25, 20), (2, 3, 24, 21), (17, 35, 36, 16), (6, 33, 34, 13), (4, 15, 11), (11, 15, 9, 8), (0, 5, 33, 6), (13, 34, 35, 17), (16, 36, 15, 4), (8, 9, 3, 2), (20, 25, 5, 0), (18, 28, 19), (33, 7, 12), (19, 28, 14), (9, 28, 3), (23, 28, 1), (18, 10, 28)])
me_cube_007.polygons.foreach_set('use_smooth', [True] * 44)
_k = set([(0, 6), (0, 20), (2, 8), (2, 21), (4, 11), (4, 16), (6, 13), (8, 11), (11, 31), (13, 17), (13, 32), (16, 17), (20, 21), (31, 32)])
me_cube_007.attributes.new('sharp_edge', 'BOOLEAN', 'EDGE').data.foreach_set('value', [ (min(e.vertices), max(e.vertices)) in _k for e in me_cube_007.edges])
_uv = me_cube_007.uv_layers.new(name='UVMap')
_uv.uv.foreach_set('vector', [0.9373, 0.5372, 0.9433, 0.5747, 0.9158, 0.5735, 0.9114, 0.5351, 0.8766, 0.5317, 0.875, 0.541, 0.8504, 0.5144, 0.8524, 0.4882, 0.7266, 0.4711, 0.7086, 0.5339, 0.6874, 0.5475, 0.6919, 0.4687, 0.9536, 0.245, 0.9565, 0.2249, 0.9808, 0.2288, 0.9883, 0.2473, 0.7323, 0.5962, 0.8199, 0.6015, 0.8016, 0.6367, 0.8778, 0.4957, 0.8766, 0.5317, 0.8524, 0.4882, 0.931, 0.501, 0.9373, 0.5372, 0.9114, 0.5351, 0.907, 0.4976, 0.8026, 0.5693, 0.8199, 0.6015, 0.7323, 0.5962, 0.8793, 0.2339, 0.8791, 0.1936, 0.9565, 0.2249, 0.9536, 0.245, 0.8524, 0.4882, 0.8504, 0.5144, 0.8164, 0.4995, 0.6919, 0.4687, 0.6874, 0.5475, 0.6462, 0.5538, 0.6461, 0.4729, 0.8396, 0.2418, 0.8446, 0.2224, 0.8791, 0.1936, 0.8793, 0.2339, 0.9685, 0.4825, 0.9373, 0.5372, 0.931, 0.501, 0.9805, 0.563, 0.9433, 0.5747, 0.9373, 0.5372, 0.7323, 0.5962, 0.6953, 0.6088, 0.7052, 0.5806, 0.8403, 0.2622, 0.8743, 0.294, 0.8697, 0.3128, 0.8403, 0.2622, 0.8396, 0.2418, 0.8793, 0.2339, 0.8743, 0.294, 0.8697, 0.3128, 0.8743, 0.294, 0.9524, 0.2726, 0.9544, 0.2913, 0.8743, 0.294, 0.8793, 0.2339, 0.9536, 0.245, 0.9524, 0.2726, 0.907, 0.4976, 0.9114, 0.5351, 0.8766, 0.5317, 0.8778, 0.4957, 0.7323, 0.5962, 0.7283, 0.646, 0.7117, 0.6382, 0.7323, 0.5962, 0.7773, 0.6405, 0.7283, 0.646, 0.9544, 0.2913, 0.9524, 0.2726, 0.9872, 0.2727, 0.9874, 0.2903, 0.9524, 0.2726, 0.9536, 0.245, 0.9883, 0.2473, 0.9872, 0.2727, 0.7723, 0.4962, 0.7533, 0.5072, 0.7481, 0.4705, 0.7481, 0.4705, 0.7533, 0.5072, 0.7086, 0.5339, 0.7266, 0.4711, 0.9114, 0.5351, 0.9158, 0.5735, 0.875, 0.541, 0.8766, 0.5317, 0.7552, 0.2927, 0.7481, 0.4705, 0.7266, 0.4711, 0.7207, 0.2913, 0.7829, 0.2916, 0.7723, 0.4962, 0.7481, 0.4705, 0.7552, 0.2927, 0.9139, 0.3301, 0.907, 0.4976, 0.8778, 0.4957, 0.8827, 0.3291, 0.982, 0.3003, 0.9685, 0.4825, 0.931, 0.501, 0.9476, 0.3755, 0.8529, 0.331, 0.8524, 0.4882, 0.8393, 0.381, 0.8393, 0.381, 0.8524, 0.4882, 0.8164, 0.4995, 0.815, 0.2967, 0.6979, 0.2885, 0.6919, 0.4687, 0.6461, 0.4729, 0.6548, 0.2935, 0.9476, 0.3755, 0.931, 0.501, 0.907, 0.4976, 0.9139, 0.3301, 0.8827, 0.3291, 0.8778, 0.4957, 0.8524, 0.4882, 0.8529, 0.331, 0.815, 0.2967, 0.8164, 0.4995, 0.7723, 0.4962, 0.7829, 0.2916, 0.7207, 0.2913, 0.7266, 0.4711, 0.6919, 0.4687, 0.6979, 0.2885, 0.7788, 0.5587, 0.7323, 0.5962, 0.729, 0.5558, 0.9685, 0.4825, 0.9805, 0.563, 0.9373, 0.5372, 0.729, 0.5558, 0.7323, 0.5962, 0.7052, 0.5806, 0.6953, 0.6088, 0.7323, 0.5962, 0.7117, 0.6382, 0.7773, 0.6405, 0.7323, 0.5962, 0.8016, 0.6367, 0.7788, 0.5587, 0.8026, 0.5693, 0.7323, 0.5962])
me_cube_007.materials.append(mat_ghost)
me_cube_007.use_remesh_fix_poles = True
me_cube_007.use_remesh_preserve_attributes = False
me_cube_007.update()
me_cube_009 = bpy.data.meshes.new('Cube.009')
me_cube_009.from_pydata([(-0.02386, -1.749, 4.86), (0.01893, -1.749, 4.795), (0.01893, -1.749, 4.925), (-0.08049, -0.8095, 4.589), (-0.259, -0.8095, 4.86), (-0.08049, -0.8095, 5.131), (0.07697, -1.749, 4.795), (0.1198, -1.749, 4.86), (0.07697, -1.749, 4.925), (0.3549, -0.8095, 4.86), (0.1764, -0.8095, 4.589), (0.1764, -0.8095, 5.131), (-0.05445, -1.639, 4.644), (-0.1967, -1.639, 4.86), (-0.05445, -1.639, 5.076), (0.1503, -1.639, 4.644), (0.2926, -1.639, 4.86), (0.1503, -1.639, 5.076), (-0.06698, -1.926, 4.86), (0.001505, -1.926, 4.964), (0.001505, -1.926, 4.756), (0.1629, -1.926, 4.86), (0.09439, -1.926, 4.756), (0.09439, -1.926, 4.964), (-0.01231, -0.6632, 4.733), (-0.09605, -0.6632, 4.86), (-0.01231, -0.6632, 4.987), (0.1919, -0.6632, 4.86), (0.1082, -0.6632, 4.733), (0.1082, -0.6632, 4.987)], [], [(2, 0, 18, 19), (17, 14, 2, 8), (10, 3, 24, 28), (12, 1, 0, 13), (14, 5, 4, 13), (15, 10, 9, 16), (17, 8, 7, 16), (12, 15, 6, 1), (3, 10, 15, 12), (11, 17, 16, 9), (6, 15, 16, 7), (2, 14, 13, 0), (3, 12, 13, 4), (11, 5, 14, 17), (21, 23, 19), (8, 2, 19, 23), (1, 6, 22, 20), (0, 1, 20, 18), (7, 8, 23, 21), (6, 7, 21, 22), (25, 26, 29), (4, 5, 26, 25), (9, 10, 28, 27), (3, 4, 25, 24), (5, 11, 29, 26), (11, 9, 27, 29), (20, 22, 19), (18, 20, 19), (22, 21, 19), (28, 24, 29), (27, 28, 29), (24, 25, 29)])
me_cube_009.polygons.foreach_set('use_smooth', [True] * 32)
_k = set([(0, 1), (0, 2), (1, 6), (2, 8), (6, 7), (7, 8), (18, 19), (18, 20), (19, 23), (20, 22), (21, 22), (21, 23)])
me_cube_009.attributes.new('sharp_edge', 'BOOLEAN', 'EDGE').data.foreach_set('value', [ (min(e.vertices), max(e.vertices)) in _k for e in me_cube_009.edges])
_uv = me_cube_009.uv_layers.new(name='UVMap')
_uv.uv.foreach_set('vector', [0.9586, 0.9636, 0.9586, 0.9734, 0.9403, 0.9734, 0.9403, 0.9636, 0.924, 0.9356, 0.924, 0.949, 0.9057, 0.949, 0.9057, 0.9356, 0.6712, 0.8922, 0.6481, 0.8788, 0.67, 0.8627, 0.6823, 0.8715, 0.924, 0.9831, 0.9057, 0.9831, 0.9057, 0.966, 0.924, 0.966, 0.7407, 0.9797, 0.7394, 0.9031, 0.766, 0.898, 0.7709, 0.9796, 0.6573, 0.9729, 0.6712, 0.8922, 0.6969, 0.8998, 0.6875, 0.9779, 0.924, 0.9356, 0.9057, 0.9356, 0.9057, 0.9186, 0.924, 0.9186, 0.924, 0.8882, 0.924, 0.9015, 0.9057, 0.9015, 0.9057, 0.8882, 0.6481, 0.8788, 0.6712, 0.8922, 0.6573, 0.9729, 0.6335, 0.9691, 0.7205, 0.903, 0.7176, 0.9796, 0.6875, 0.9779, 0.6969, 0.8998, 0.9057, 0.9015, 0.924, 0.9015, 0.924, 0.9186, 0.9057, 0.9186, 0.9057, 0.949, 0.924, 0.949, 0.924, 0.966, 0.9057, 0.966, 0.8007, 0.8828, 0.8007, 0.9784, 0.7709, 0.9796, 0.766, 0.898, 0.7205, 0.903, 0.7394, 0.9031, 0.7407, 0.9797, 0.7176, 0.9796, 0.9711, 0.9656, 0.9711, 0.953, 0.9789, 0.9478, 0.9586, 0.956, 0.9586, 0.9636, 0.9403, 0.9636, 0.9403, 0.956, 0.9587, 0.9289, 0.9587, 0.9366, 0.9403, 0.9366, 0.9403, 0.9289, 0.9586, 0.9734, 0.9585, 0.9831, 0.9403, 0.9831, 0.9403, 0.9734, 0.9586, 0.9463, 0.9586, 0.956, 0.9403, 0.956, 0.9403, 0.9463, 0.9587, 0.9366, 0.9586, 0.9463, 0.9403, 0.9463, 0.9403, 0.9366, 0.8584, 0.9072, 0.8726, 0.9011, 0.8828, 0.9078, 0.766, 0.898, 0.7394, 0.9031, 0.737, 0.8794, 0.7568, 0.8724, 0.6969, 0.8998, 0.6712, 0.8922, 0.6823, 0.8715, 0.7027, 0.8754, 0.8007, 0.8828, 0.766, 0.898, 0.7568, 0.8724, 0.7766, 0.8623, 0.7394, 0.9031, 0.7205, 0.903, 0.7217, 0.8817, 0.737, 0.8794, 0.7205, 0.903, 0.6969, 0.8998, 0.7027, 0.8754, 0.7217, 0.8817, 0.9905, 0.9654, 0.9827, 0.9706, 0.9789, 0.9478, 0.9905, 0.9528, 0.9905, 0.9654, 0.9789, 0.9478, 0.9827, 0.9706, 0.9711, 0.9656, 0.9789, 0.9478, 0.8686, 0.9294, 0.8584, 0.9227, 0.8828, 0.9078, 0.8828, 0.9233, 0.8686, 0.9294, 0.8828, 0.9078, 0.8584, 0.9227, 0.8584, 0.9072, 0.8828, 0.9078])
me_cube_009.materials.append(mat_ghost)
me_cube_009.use_remesh_fix_poles = True
me_cube_009.use_remesh_preserve_attributes = False
me_cube_009.update()
me_cube_010 = bpy.data.meshes.new('Cube.010')
me_cube_010.from_pydata([(0.3191, 0.8259, 5.111), (0.04795, 0.8259, 5.29), (-0.2232, 0.8259, 5.111), (0.04795, 0.8259, 4.676), (0.3191, 0.8259, 4.855), (-0.2232, 0.8259, 4.855), (0.2266, 2.105, 5.056), (0.07232, 2.13, 5.158), (-0.08197, 2.13, 5.056), (0.224, 2.105, 4.897), (0.07232, 2.13, 4.743), (-0.07857, 2.13, 4.893), (0.1752, 0.6796, 5.043), (0.04795, 0.6796, 5.127), (-0.07926, 0.6796, 5.043), (0.04795, 0.6796, 4.839), (0.1752, 0.6796, 4.923), (-0.07926, 0.6796, 4.923), (0.2589, 3.11, 4.733), (0.2904, 3.11, 5.056), (-0.1143, 3.11, 4.733), (0.07232, 3.11, 4.134), (-0.1458, 3.11, 5.056), (0.07232, 3.11, 5.229), (0.07072, 1.946, 5.166), (-0.09126, 1.946, 5.06), (0.2345, 1.923, 4.905), (0.2345, 1.923, 5.061), (0.07072, 1.946, 4.8), (-0.09126, 1.946, 4.906), (-0.1043, 2.037, 4.908), (-0.1043, 2.037, 5.057)], [], [(4, 0, 12, 16), (25, 2, 1, 24), (26, 4, 3, 28), (27, 26, 9, 6), (30, 11, 10), (7, 31, 24), (30, 31, 8, 11), (12, 13, 15), (1, 2, 14, 13), (3, 4, 16, 15), (0, 1, 13, 12), (2, 5, 17, 14), (5, 3, 15, 17), (15, 14, 17), (13, 14, 15), (8, 7, 23, 22), (20, 22, 23), (10, 11, 20, 21), (7, 6, 19, 23), (9, 10, 21, 18), (6, 9, 18, 19), (11, 8, 22, 20), (5, 2, 25, 29), (0, 27, 24, 1), (5, 29, 28, 3), (0, 4, 26, 27), (29, 30, 28), (31, 25, 24), (8, 31, 7), (10, 9, 26, 28), (29, 25, 31, 30), (30, 10, 28), (19, 18, 23), (18, 21, 23), (21, 20, 23), (16, 12, 15), (27, 6, 7, 24)])
me_cube_010.polygons.foreach_set('use_smooth', [True] * 37)
_k = set([(10, 21), (18, 19), (18, 21), (19, 23), (20, 21), (20, 22), (22, 23)])
me_cube_010.attributes.new('sharp_edge', 'BOOLEAN', 'EDGE').data.foreach_set('value', [ (min(e.vertices), max(e.vertices)) in _k for e in me_cube_010.edges])
_uv = me_cube_010.uv_layers.new(name='UVMap')
_uv.uv.foreach_set('vector', [0.6566, 0.6906, 0.6584, 0.7122, 0.6351, 0.7139, 0.6306, 0.6977, 0.766, 0.7645, 0.6564, 0.762, 0.6587, 0.7372, 0.7669, 0.7408, 0.7663, 0.6987, 0.6566, 0.6906, 0.6439, 0.6529, 0.7698, 0.6762, 0.7655, 0.7171, 0.7663, 0.6987, 0.7884, 0.6982, 0.788, 0.7181, 0.7762, 0.7823, 0.787, 0.7855, 0.7852, 0.8103, 0.7898, 0.7418, 0.7769, 0.7657, 0.7669, 0.7408, 0.7762, 0.7823, 0.7769, 0.7657, 0.7885, 0.7654, 0.787, 0.7855, 0.8558, 0.9064, 0.8558, 0.9234, 0.8289, 0.9057, 0.6587, 0.7372, 0.6564, 0.762, 0.6326, 0.7581, 0.6309, 0.7358, 0.6439, 0.6529, 0.6566, 0.6906, 0.6306, 0.6977, 0.6192, 0.6778, 0.6584, 0.7122, 0.6587, 0.7372, 0.6309, 0.7358, 0.6351, 0.7139, 0.6564, 0.762, 0.6527, 0.7818, 0.631, 0.7744, 0.6326, 0.7581, 0.6527, 0.7818, 0.6397, 0.8153, 0.6196, 0.7912, 0.631, 0.7744, 0.8289, 0.9057, 0.8402, 0.9301, 0.8289, 0.9227, 0.8558, 0.9234, 0.8402, 0.9301, 0.8289, 0.9057, 0.7885, 0.7654, 0.7898, 0.7418, 0.91, 0.748, 0.9073, 0.7795, 0.9758, 0.8321, 0.9787, 0.8682, 0.954, 0.887, 0.7852, 0.8103, 0.787, 0.7855, 0.9028, 0.8162, 0.8958, 0.8899, 0.7898, 0.7418, 0.788, 0.7181, 0.9106, 0.716, 0.91, 0.748, 0.7884, 0.6982, 0.7926, 0.6726, 0.9106, 0.605, 0.91, 0.6789, 0.788, 0.7181, 0.7884, 0.6982, 0.91, 0.6789, 0.9106, 0.716, 0.787, 0.7855, 0.7885, 0.7654, 0.9073, 0.7795, 0.9028, 0.8162, 0.6527, 0.7818, 0.6564, 0.762, 0.766, 0.7645, 0.7658, 0.7827, 0.6584, 0.7122, 0.7655, 0.7171, 0.7669, 0.7408, 0.6587, 0.7372, 0.6527, 0.7818, 0.7658, 0.7827, 0.7651, 0.8048, 0.6397, 0.8153, 0.6584, 0.7122, 0.6566, 0.6906, 0.7663, 0.6987, 0.7655, 0.7171, 0.7658, 0.7827, 0.7762, 0.7823, 0.7651, 0.8048, 0.7769, 0.7657, 0.766, 0.7645, 0.7669, 0.7408, 0.7885, 0.7654, 0.7769, 0.7657, 0.7898, 0.7418, 0.7926, 0.6726, 0.7884, 0.6982, 0.7663, 0.6987, 0.7698, 0.6762, 0.7658, 0.7827, 0.766, 0.7645, 0.7769, 0.7657, 0.7762, 0.7823, 0.7762, 0.7823, 0.7852, 0.8103, 0.7651, 0.8048, 0.93, 0.8673, 0.9341, 0.8314, 0.954, 0.887, 0.9341, 0.8314, 0.9561, 0.7649, 0.954, 0.887, 0.9561, 0.7649, 0.9758, 0.8321, 0.954, 0.887, 0.8446, 0.899, 0.8558, 0.9064, 0.8289, 0.9057, 0.7655, 0.7171, 0.788, 0.7181, 0.7898, 0.7418, 0.7669, 0.7408])
me_cube_010.materials.append(mat_ghost)
me_cube_010.use_remesh_fix_poles = True
me_cube_010.use_remesh_preserve_attributes = False
me_cube_010.update()
me_cube_011 = bpy.data.meshes.new('Cube.011')
me_cube_011.from_pydata([(0.4515, 2.73, 4.764), (0.3849, 2.799, 5.124), (0.5908, 3.425, 4.61), (0.496, 3.509, 5.183), (0.5145, 2.684, 4.774), (0.4425, 2.754, 5.151), (0.6658, 3.369, 4.627), (0.5824, 3.446, 5.196), (0.4433, 3.249, 4.596), (0.3802, 3.315, 5.186), (0.5394, 3.178, 4.614), (0.4928, 3.229, 5.222), (0.4788, 3.188, 5.371), (0.3973, 3.248, 5.358), (0.5185, 3.523, 5.443), (0.5681, 3.487, 5.453), (0.5137, 3.49, 5.497), (0.5547, 3.459, 5.504), (0.3877, 2.793, 5.041), (0.5215, 3.52, 5.042), (0.5895, 3.469, 5.058), (0.4614, 2.739, 5.05), (0.4844, 3.244, 5.025), (0.401, 3.306, 5.011), (0.954, 4.221, 5.17), (1.001, 4.187, 5.177), (0.964, 4.225, 5.121), (1.011, 4.19, 5.128), (1.025, 4.182, 4.988), (1.093, 4.099, 4.729), (1.153, 4.05, 4.761), (1.085, 4.134, 5.019)], [], [(23, 9, 3, 19), (7, 20, 27, 25), (22, 11, 5, 21), (21, 5, 1, 18), (8, 10, 4, 0), (5, 11, 12), (7, 3, 9, 11), (2, 6, 10, 8), (20, 7, 11, 22), (18, 1, 9, 23), (12, 13, 1, 5), (9, 1, 13), (9, 13, 16, 14), (13, 12, 17, 16), (11, 9, 14, 15), (12, 11, 15, 17), (0, 18, 23, 8), (6, 20, 22, 10), (4, 21, 18, 0), (10, 22, 21, 4), (6, 2, 29, 30), (8, 23, 19, 2), (26, 24, 25, 27), (3, 7, 25, 24), (19, 3, 24, 26), (20, 19, 26, 27), (15, 14, 16, 17), (29, 28, 31, 30), (2, 19, 28, 29), (19, 20, 31, 28), (20, 6, 30, 31)])
me_cube_011.polygons.foreach_set('use_smooth', [True] * 31)
_k = set([(0, 4), (0, 18), (1, 5), (1, 18), (4, 21), (5, 21), (9, 11), (19, 20)])
me_cube_011.attributes.new('sharp_edge', 'BOOLEAN', 'EDGE').data.foreach_set('value', [ (min(e.vertices), max(e.vertices)) in _k for e in me_cube_011.edges])
_uv = me_cube_011.uv_layers.new(name='UVMap')
_uv.uv.foreach_set('vector', [0.3819, 0.7356, 0.3981, 0.7182, 0.4168, 0.744, 0.407, 0.7608, 0.5291, 0.7258, 0.5436, 0.7273, 0.5423, 0.8145, 0.5371, 0.814, 0.545, 0.7016, 0.5248, 0.7017, 0.529, 0.652, 0.5395, 0.6497, 0.5395, 0.6497, 0.529, 0.652, 0.5281, 0.644, 0.5361, 0.6407, 0.3448, 0.756, 0.3358, 0.7579, 0.3104, 0.7222, 0.317, 0.7221, 0.529, 0.652, 0.5248, 0.7017, 0.5091, 0.6983, 0.4236, 0.7348, 0.4168, 0.744, 0.3981, 0.7182, 0.4176, 0.7145, 0.3504, 0.7742, 0.3424, 0.7758, 0.3358, 0.7579, 0.3448, 0.756, 0.5436, 0.7273, 0.5291, 0.7258, 0.5248, 0.7017, 0.545, 0.7016, 0.3361, 0.7038, 0.3411, 0.6967, 0.3981, 0.7182, 0.3819, 0.7356, 0.3851, 0.6859, 0.3912, 0.6941, 0.3411, 0.6967, 0.3382, 0.6898, 0.3981, 0.7182, 0.3411, 0.6967, 0.3912, 0.6941, 0.3981, 0.7182, 0.3912, 0.6941, 0.414, 0.6754, 0.4182, 0.68, 0.3912, 0.6941, 0.3851, 0.6859, 0.4104, 0.6718, 0.414, 0.6754, 0.4176, 0.7145, 0.3981, 0.7182, 0.4182, 0.68, 0.4231, 0.682, 0.5091, 0.6983, 0.5248, 0.7017, 0.5028, 0.731, 0.4974, 0.7283, 0.317, 0.7221, 0.3361, 0.7038, 0.3819, 0.7356, 0.3448, 0.756, 0.589, 0.7174, 0.5436, 0.7273, 0.545, 0.7016, 0.5874, 0.6936, 0.5686, 0.6431, 0.5395, 0.6497, 0.5361, 0.6407, 0.5658, 0.6355, 0.5874, 0.6936, 0.545, 0.7016, 0.5395, 0.6497, 0.5686, 0.6431, 0.3424, 0.7758, 0.3504, 0.7742, 0.3541, 0.8451, 0.3472, 0.8457, 0.3448, 0.756, 0.3819, 0.7356, 0.407, 0.7608, 0.3504, 0.7742, 0.5418, 0.8205, 0.5366, 0.8201, 0.5371, 0.814, 0.5423, 0.8145, 0.4168, 0.744, 0.4236, 0.7348, 0.4993, 0.7687, 0.4971, 0.7759, 0.407, 0.7608, 0.4168, 0.744, 0.4971, 0.7759, 0.4965, 0.7798, 0.4129, 0.7725, 0.407, 0.7608, 0.4965, 0.7798, 0.4955, 0.7843, 0.5028, 0.731, 0.5013, 0.7373, 0.496, 0.7334, 0.4974, 0.7283, 0.589, 0.8136, 0.5608, 0.8201, 0.5631, 0.8136, 0.587, 0.8051, 0.3504, 0.7742, 0.407, 0.7608, 0.3712, 0.8508, 0.3541, 0.8451, 0.407, 0.7608, 0.4129, 0.7725, 0.3813, 0.8548, 0.3712, 0.8508, 0.5436, 0.7273, 0.589, 0.7174, 0.587, 0.8051, 0.5631, 0.8136])
me_cube_011.materials.append(mat_ghost)
me_cube_011.use_remesh_fix_poles = True
me_cube_011.use_remesh_preserve_attributes = False
me_cube_011.update()
me_cube_012 = bpy.data.meshes.new('Cube.012')
me_cube_012.from_pydata([(0.1121, -0.3401, 0.6221), (0.1121, 0.3401, 0.6221), (0.8238, -0.1252, -1.255), (0.8313, -0.3401, 0.6221), (0.8238, 0.1252, -1.255), (0.8313, 0.3401, 0.6221), (0.4861, -0.4829, -0.4872), (0.4861, 0.4829, -0.4872), (1.0, 0.5689, -0.4872), (1.0, -0.5689, -0.4872), (-0.07932, -0.6472, 0.03718), (-0.1414, 0.6472, 0.03717), (1.0, 0.881, 0.03717), (1.0, -0.881, 0.03717), (-0.05659, 0.0, 0.6221), (0.8238, 0.0, -1.255), (1.0, 0.0, 0.6221), (1.414, 0.0, -0.4872), (0.2859, 0.0, -0.4872), (1.552, 0.0, 0.03717), (-0.3535, 1.196e-16, 0.03718), (0.0591, -0.6051, 0.403), (-0.002979, 0.6051, 0.403), (1.0, 0.8237, 0.403), (1.0, -0.8237, 0.403), (1.454, 0.0, 0.403), (-0.2686, 7.566e-17, 0.403), (-0.1041, 0.5789, -0.2764), (1.0, 0.7058, -0.2764), (1.0, -0.7058, -0.2764), (-0.06374, -0.5836, -0.2764), (1.526, 0.0, -0.2764), (-2.344, 2.537, 0.8848), (-1.766, 3.347, 0.5892), (-0.4384, 2.657, 0.9951), (-0.8169, 3.427, 0.6637), (-1.877, 4.018, 1.158), (-0.9593, 4.074, 1.206), (-0.6187, 2.326, -0.2774), (-2.081, 2.338, -0.2659), (-1.909, 4.689, 1.676), (-0.9888, 4.668, 1.661), (-1.909, 8.168, 4.147), (-0.9888, 8.168, 4.147), (-2.344, 3.187, 1.461), (-2.617, 1.691, 0.133), (-0.463, 3.248, 1.517), (-0.3799, 1.865, 0.2939), (-2.53, 3.815, 1.996), (-0.3346, 3.795, 1.98), (-3.356, 6.979, 4.581), (0.4964, 6.979, 4.581), (-0.2756, 1.983, 1.241), (-2.463, 1.864, 1.131), (-2.37, 2.495, 1.714), (-2.685, 1.041, 0.3707), (-0.3001, 2.555, 1.77), (-0.217, 1.215, 0.5316), (-2.53, 3.087, 2.262), (-0.1717, 3.069, 2.245), (-3.356, 5.989, 4.943), (0.6592, 5.989, 4.943), (-0.838, 0.5568, -0.07623), (-2.316, 0.5568, -0.07623), (-0.6465, 0.13, -0.2685), (-0.5047, -0.2844, -0.7478), (-2.415, 3.509, 1.742), (-1.43, 1.071, -0.3565), (-0.7889, 1.602, -0.3482), (-1.083, 0.4647, -0.6914), (-1.381, 0.755, -0.502), (-1.909, 4.356, 1.432), (-2.027, 1.602, -0.3482), (-2.415, 2.804, 2.0), (-0.5658, 0.3908, -0.6131), (-1.455, -0.2036, -0.7788), (-1.922, 0.1998, -0.4061), (-0.8248, 0.3511, -0.2663), (-2.344, 1.19, 1.377), (-1.766, 0.3804, 1.673), (-0.4384, 1.309, 1.487), (-0.8169, 0.461, 1.747), (-1.877, 0.9717, 2.271), (-0.9593, 1.023, 2.321), (-0.6187, -0.7617, 0.63), (-2.081, -0.7617, 0.63), (-1.909, 1.486, 2.847), (-0.9888, 1.471, 2.829), (-1.909, 3.811, 5.739), (-0.9888, 3.811, 5.739), (-2.344, 1.803, 1.967), (-2.617, 0.3901, 0.6083), (-0.463, 1.862, 2.023), (-0.3799, 0.5642, 0.7692), (-2.53, 2.36, 2.528), (-0.3346, 2.343, 2.51), (-3.356, 4.999, 5.304), (0.4964, 4.999, 5.304), (-2.415, 2.098, 2.257), (-1.43, -0.1009, 0.07183), (-0.7889, -0.3181, 0.3534), (-1.083, -0.3576, -0.391), (-1.381, -0.1896, -0.1569), (-1.909, 1.251, 2.567), (-2.027, -0.3181, 0.3534), (-0.6786, -0.4124, -0.3309)], [(64, 69), (41, 71), (64, 101), (87, 103)], [(26, 14, 1, 22), (22, 1, 5, 23), (25, 16, 3, 24), (24, 3, 0, 21), (16, 14, 0, 3), (2, 9, 6), (15, 17, 9, 2), (4, 7, 8), (15, 18, 7, 4), (29, 13, 10, 30), (31, 19, 13, 29), (27, 11, 12, 28), (28, 12, 19, 31), (2, 6, 18, 15), (4, 8, 17, 15), (5, 1, 14, 16), (23, 5, 16, 25), (21, 0, 14, 26), (10, 21, 26, 20), (12, 23, 25, 19), (13, 24, 21, 10), (19, 25, 24, 13), (11, 22, 23, 12), (20, 26, 22, 11), (8, 28, 31, 17), (7, 27, 28, 8), (17, 31, 29, 9), (9, 29, 30, 6), (46, 34, 35, 37), (33, 39, 45, 32), (71, 66, 48, 40), (62, 77, 70, 67), (37, 35, 33, 36), (60, 51, 43), (40, 48, 50, 42), (49, 41, 43, 51), (41, 40, 42, 43), (50, 60, 42), (60, 43, 42), (44, 54, 73, 66), (57, 62, 68, 47), (46, 37, 41, 49), (37, 71, 40, 41), (34, 47, 38, 35), (35, 38, 39, 33), (47, 68, 38), (65, 75, 69, 74), (59, 49, 51, 61), (60, 61, 51), (56, 46, 49, 59), (56, 52, 34, 46), (52, 57, 47, 34), (63, 55, 45, 72), (37, 36, 71), (75, 76, 70, 69), (36, 33, 32, 44), (77, 69, 70), (72, 45, 39), (32, 45, 55, 53), (44, 32, 53, 54), (48, 58, 60, 50), (66, 73, 58, 48), (62, 67, 68), (67, 63, 72), (77, 64, 74, 69), (76, 63, 67, 70), (27, 74, 64, 20), (18, 65, 74, 27), (68, 67, 72), (36, 44, 66, 71), (38, 68, 72, 39), (92, 83, 81, 80), (79, 78, 91, 85), (103, 86, 94, 98), (62, 99, 102, 77), (83, 82, 79, 81), (60, 89, 97), (86, 88, 96, 94), (95, 97, 89, 87), (87, 89, 88, 86), (96, 88, 60), (60, 88, 89), (90, 98, 73, 54), (57, 93, 100, 62), (92, 95, 87, 83), (83, 87, 86, 103), (80, 81, 84, 93), (81, 79, 85, 84), (93, 84, 100), (65, 105, 101, 75), (59, 61, 97, 95), (60, 97, 61), (56, 59, 95, 92), (56, 92, 80, 52), (52, 80, 93, 57), (63, 104, 91, 55), (83, 103, 82), (75, 101, 102, 76), (82, 90, 78, 79), (77, 102, 101), (104, 85, 91), (78, 53, 55, 91), (90, 54, 53, 78), (94, 96, 60, 58), (98, 94, 58, 73), (62, 100, 99), (99, 104, 63), (77, 101, 105, 64), (76, 102, 99, 63), (30, 20, 64, 105), (18, 30, 105, 65), (100, 104, 99), (82, 103, 98, 90), (84, 85, 104, 100), (7, 18, 27), (18, 6, 30), (30, 10, 20), (11, 27, 20)])
_uv = me_cube_012.uv_layers.new(name='UVMap')
_uv.uv.foreach_set('vector', [0.5581, 0.125, 0.625, 0.125, 0.625, 0.25, 0.5581, 0.25, 0.5581, 0.25, 0.625, 0.25, 0.625, 0.5, 0.5581, 0.5, 0.5581, 0.625, 0.625, 0.625, 0.625, 0.75, 0.5581, 0.75, 0.5581, 0.75, 0.625, 0.75, 0.625, 1.0, 0.5581, 1.0, 0.625, 0.625, 0.875, 0.625, 0.875, 0.75, 0.625, 0.75, 0.364, 0.761, 0.4391, 0.75, 0.4391, 1.0, 0.353, 0.625, 0.4391, 0.625, 0.4391, 0.75, 0.364, 0.761, 0.364, 0.489, 0.4391, 0.25, 0.4391, 0.5, 0.3596, 0.1608, 0.4391, 0.125, 0.4391, 0.25, 0.364, 0.489, 0.4691, 0.75, 0.5137, 0.75, 0.5137, 1.0, 0.4691, 0.973, 0.4691, 0.625, 0.5137, 0.625, 0.5137, 0.75, 0.4691, 0.75, 0.4691, 0.2685, 0.5137, 0.25, 0.5137, 0.5, 0.4691, 0.5, 0.4691, 0.5, 0.5137, 0.5, 0.5137, 0.625, 0.4691, 0.625, 0.3596, -0.007779, 0.4391, 0.0, 0.4391, 0.125, 0.3596, 0.1608, 0.364, 0.489, 0.4391, 0.5, 0.4391, 0.625, 0.353, 0.625, 0.625, 0.5, 0.875, 0.5, 0.875, 0.625, 0.625, 0.625, 0.5581, 0.5, 0.625, 0.5, 0.625, 0.625, 0.5581, 0.625, 0.5581, 0.0, 0.625, 0.0, 0.625, 0.125, 0.5581, 0.125, 0.5137, 0.0, 0.5581, 0.0, 0.5581, 0.125, 0.5137, 0.125, 0.5137, 0.5, 0.5581, 0.5, 0.5581, 0.625, 0.5137, 0.625, 0.5137, 0.75, 0.5581, 0.75, 0.5581, 1.0, 0.5137, 1.0, 0.5137, 0.625, 0.5581, 0.625, 0.5581, 0.75, 0.5137, 0.75, 0.5137, 0.25, 0.5581, 0.25, 0.5581, 0.5, 0.5137, 0.5, 0.5137, 0.125, 0.5581, 0.125, 0.5581, 0.25, 0.5137, 0.25, 0.4391, 0.5, 0.4691, 0.5, 0.4691, 0.625, 0.4391, 0.625, 0.4391, 0.25, 0.4691, 0.2685, 0.4691, 0.5, 0.4391, 0.5, 0.4391, 0.625, 0.4691, 0.625, 0.4691, 0.75, 0.4391, 0.75, 0.4391, 0.75, 0.4691, 0.75, 0.4691, 0.973, 0.4391, 1.0, 0.3965, 0.6667, 0.5, 0.6667, 0.5, 0.8333, 0.3965, 0.8333, 0.5, 0.9167, 0.6437, 0.9178, 0.6254, 1.067, 0.5003, 1.068, 0.375, 0.9167, 0.3751, 1.069, 0.375, 1.069, 0.375, 0.9167, 0.7083, 0.625, 0.7083, 0.625, 0.7266, 0.6667, 0.7266, 0.6667, 0.3965, 0.8333, 0.5, 0.8333, 0.5, 0.9167, 0.4026, 0.9167, 0.125, 0.625, 0.375, 0.6667, 0.2917, 0.75, 0.375, 0.9167, 0.375, 1.069, 0.375, 1.078, 0.375, 0.9167, 0.375, 0.6667, 0.375, 0.8333, 0.375, 0.8333, 0.375, 0.6667, 0.375, 0.8333, 0.375, 0.9167, 0.375, 0.9167, 0.375, 0.8333, 0.125, 0.6667, 0.125, 0.625, 0.2083, 0.75, 0.125, 0.625, 0.2917, 0.75, 0.2083, 0.75, 0.4026, 0.08333, 0.4026, 0.125, 0.375, 0.125, 0.375, 0.08333, 0.625, 0.625, 0.7083, 0.625, 0.7083, 0.6878, 0.625, 0.6667, 0.3965, 0.6667, 0.3965, 0.8333, 0.375, 0.8333, 0.375, 0.6667, 0.3965, 0.8333, 0.375, 0.9167, 0.375, 0.9167, 0.375, 0.8333, 0.5, 0.6667, 0.625, 0.6667, 0.646, 0.8322, 0.5, 0.8333, 0.5, 0.8333, 0.646, 0.8322, 0.6437, 0.9178, 0.5, 0.9167, 0.625, 0.6667, 0.7083, 0.6878, 0.7119, 0.7432, 0.7852, 0.6398, 0.7917, 0.625, 0.7734, 0.6667, 0.7745, 0.6642, 0.375, 0.625, 0.375, 0.6667, 0.375, 0.6667, 0.375, 0.625, 0.125, 0.625, 0.375, 0.625, 0.375, 0.6667, 0.3965, 0.625, 0.3965, 0.6667, 0.375, 0.6667, 0.375, 0.625, 0.3965, 0.625, 0.5, 0.625, 0.5, 0.6667, 0.3965, 0.6667, 0.5, 0.625, 0.625, 0.625, 0.625, 0.6667, 0.5, 0.6667, 0.7917, 0.625, 0.875, 0.625, 0.875, 0.6667, 0.7917, 0.692, 0.3965, 0.8333, 0.4026, 0.9167, 0.375, 0.9167, 0.7917, 0.625, 0.7917, 0.625, 0.7734, 0.6667, 0.7734, 0.6667, 0.4026, 0.9167, 0.5, 0.9167, 0.5003, 1.068, 0.4028, 1.068, 0.7083, 0.625, 0.7266, 0.6667, 0.7266, 0.6667, 0.7917, 0.692, 0.875, 0.6667, 0.7942, 0.7402, 0.5, 0.08333, 0.625, 0.08333, 0.625, 0.125, 0.5, 0.125, 0.4026, 0.08333, 0.5, 0.08333, 0.5, 0.125, 0.4026, 0.125, 0.375, 0.08333, 0.375, 0.125, 0.375, 0.125, 0.375, 0.08333, 0.375, 0.08333, 0.375, 0.125, 0.375, 0.125, 0.375, 0.08333, 0.7083, 0.625, 0.7083, 0.6667, 0.7083, 0.6878, 0.7734, 0.6667, 0.792, 0.6591, 0.7917, 0.692, 0.7083, 0.625, 0.7083, 0.625, 0.7185, 0.6482, 0.7266, 0.6667, 0.7917, 0.625, 0.7917, 0.625, 0.7734, 0.6667, 0.7734, 0.6667, 0.7286, 0.6712, 0.7185, 0.6482, 0.7083, 0.625, 0.7083, 0.625, 0.7917, 0.625, 0.7852, 0.6398, 0.7745, 0.6642, 0.763, 0.653, 0.7083, 0.6878, 0.7734, 0.6667, 0.7917, 0.692, 0.4026, 0.9167, 0.4028, 1.068, 0.3751, 1.069, 0.375, 0.9167, 0.7119, 0.7432, 0.7083, 0.6878, 0.7917, 0.692, 0.7942, 0.7402, 0.3965, 0.6667, 0.3965, 0.8333, 0.5, 0.8333, 0.5, 0.6667, 0.5, 0.9167, 0.5003, 1.068, 0.6254, 1.067, 0.6437, 0.9178, 0.375, 0.9167, 0.375, 0.9167, 0.375, 1.069, 0.3751, 1.069, 0.7083, 0.625, 0.7266, 0.6667, 0.7266, 0.6667, 0.7083, 0.625, 0.3965, 0.8333, 0.4026, 0.9167, 0.5, 0.9167, 0.5, 0.8333, 0.125, 0.625, 0.2917, 0.75, 0.375, 0.6667, 0.375, 0.9167, 0.375, 0.9167, 0.375, 1.078, 0.375, 1.069, 0.375, 0.6667, 0.375, 0.6667, 0.375, 0.8333, 0.375, 0.8333, 0.375, 0.8333, 0.375, 0.8333, 0.375, 0.9167, 0.375, 0.9167, 0.125, 0.6667, 0.2083, 0.75, 0.125, 0.625, 0.125, 0.625, 0.2083, 0.75, 0.2917, 0.75, 0.4026, 0.08333, 0.375, 0.08333, 0.375, 0.125, 0.4026, 0.125, 0.625, 0.625, 0.625, 0.6667, 0.7083, 0.6878, 0.7083, 0.625, 0.3965, 0.6667, 0.375, 0.6667, 0.375, 0.8333, 0.3965, 0.8333, 0.3965, 0.8333, 0.375, 0.8333, 0.375, 0.9167, 0.375, 0.9167, 0.5, 0.6667, 0.5, 0.8333, 0.646, 0.8322, 0.625, 0.6667, 0.5, 0.8333, 0.5, 0.9167, 0.6437, 0.9178, 0.646, 0.8322, 0.625, 0.6667, 0.7119, 0.7432, 0.7083, 0.6878, 0.7852, 0.6398, 0.774, 0.6653, 0.7734, 0.6667, 0.7917, 0.625, 0.375, 0.625, 0.375, 0.625, 0.375, 0.6667, 0.375, 0.6667, 0.125, 0.625, 0.375, 0.6667, 0.375, 0.625, 0.3965, 0.625, 0.375, 0.625, 0.375, 0.6667, 0.3965, 0.6667, 0.3965, 0.625, 0.3965, 0.6667, 0.5, 0.6667, 0.5, 0.625, 0.5, 0.625, 0.5, 0.6667, 0.625, 0.6667, 0.625, 0.625, 0.7917, 0.625, 0.7917, 0.692, 0.875, 0.6667, 0.875, 0.625, 0.3965, 0.8333, 0.375, 0.9167, 0.4026, 0.9167, 0.7917, 0.625, 0.7734, 0.6667, 0.7734, 0.6667, 0.7917, 0.625, 0.4026, 0.9167, 0.4028, 1.068, 0.5003, 1.068, 0.5, 0.9167, 0.7083, 0.625, 0.7266, 0.6667, 0.7266, 0.6667, 0.7917, 0.692, 0.7942, 0.7402, 0.875, 0.6667, 0.5, 0.08333, 0.5, 0.125, 0.625, 0.125, 0.625, 0.08333, 0.4026, 0.08333, 0.4026, 0.125, 0.5, 0.125, 0.5, 0.08333, 0.375, 0.08333, 0.375, 0.08333, 0.375, 0.125, 0.375, 0.125, 0.375, 0.08333, 0.375, 0.08333, 0.375, 0.125, 0.375, 0.125, 0.7083, 0.625, 0.7083, 0.6878, 0.7083, 0.6667, 0.7734, 0.6667, 0.7917, 0.692, 0.792, 0.6591, 0.7083, 0.625, 0.7266, 0.6667, 0.7203, 0.6522, 0.7083, 0.625, 0.7917, 0.625, 0.7734, 0.6667, 0.7734, 0.6667, 0.7917, 0.625, 0.7288, 0.6723, 0.7083, 0.625, 0.7083, 0.625, 0.7203, 0.6522, 0.7917, 0.625, 0.7534, 0.6864, 0.774, 0.6653, 0.7852, 0.6398, 0.7083, 0.6878, 0.7917, 0.692, 0.7734, 0.6667, 0.4026, 0.9167, 0.375, 0.9167, 0.3751, 1.069, 0.4028, 1.068, 0.7119, 0.7432, 0.7942, 0.7402, 0.7917, 0.692, 0.7083, 0.6878, 0.4391, 0.25, 0.4391, 0.125, 0.763, 0.653, 0.7917, 0.625, 0.4391, 1.0, 0.7534, 0.6864, 0.7288, 0.6723, 0.5137, 0.0, 0.7083, 0.625, 0.5137, 0.25, 0.4691, 0.2685, 0.7083, 0.625])
me_cube_012.use_remesh_fix_poles = True
me_cube_012.use_remesh_preserve_attributes = False
me_cube_012.update()
me_cube_013 = bpy.data.meshes.new('Cube.013')
me_cube_013.from_pydata([(-0.7118, -0.3167, -3.321), (-0.8817, -0.6998, 0.268), (0.8799, -0.1401, -3.321), (0.8799, -0.4421, -0.1418), (0.8399, 0.7893, -2.65), (-0.3996, -0.4048, -0.7397), (-0.7118, 0.3181, -3.199), (-1.284, -0.216, 0.4389), (0.9169, 0.3181, -3.199), (1.048, 0.007689, 0.04279), (-0.8964, 0.1221, 0.7572), (0.9716, 0.5391, -1.939), (-0.7985, 0.4089, 0.2808), (-0.795, 0.6414, -2.069), (0.8399, 0.2482, 0.471), (0.8399, 0.4594, 0.2779), (0.4299, 1.09, -2.65), (-0.3979, 1.09, -2.65), (-0.4139, 0.2574, 0.8116), (0.4139, 0.3756, 0.7198), (-0.2502, -0.3167, -3.321), (0.4139, -0.3167, -3.321), (0.4139, -0.6998, 0.07375), (-0.4139, -0.6998, 0.1539), (0.4139, -0.8199, -0.7397), (-0.01366, -0.8199, -0.7397), (-0.3979, 0.6955, 0.3881), (0.4299, 0.6955, 0.3881), (0.06542, -0.03928, 0.3778), (0.4139, 0.3181, -3.199), (-0.2502, 0.3181, -3.199), (0.4139, 0.6469, -2.288), (-0.4139, 0.6469, -2.288), (-1.006, 0.1439, -0.608), (-0.8489, 0.5952, -0.2239), (-0.3979, 0.7731, -0.2088), (0.4299, 0.7731, -0.2088)], [], [(12, 10, 18, 26), (27, 19, 14, 15), (25, 23, 1, 5), (29, 8, 2, 21), (28, 7, 1), (36, 27, 15), (34, 12, 26, 35), (10, 7, 28), (31, 11, 8, 29), (15, 14, 9), (5, 1, 7, 33), (16, 4, 11, 31), (33, 12, 34), (7, 10, 12), (28, 9, 14), (17, 32, 13), (17, 16, 31, 32), (13, 32, 30, 6), (32, 31, 29, 30), (35, 26, 27, 36), (28, 22, 3), (28, 23, 22), (6, 30, 20, 0), (30, 29, 21, 20), (3, 22, 24), (24, 22, 23, 25), (26, 18, 19, 27), (21, 24, 25, 20), (2, 3, 24, 21), (17, 35, 36, 16), (6, 33, 34, 13), (4, 15, 11), (11, 15, 9, 8), (0, 5, 33, 6), (13, 34, 35, 17), (16, 36, 15, 4), (8, 9, 3, 2), (20, 25, 5, 0), (18, 28, 19), (33, 7, 12), (19, 28, 14), (9, 28, 3), (23, 28, 1), (18, 10, 28)])
_uv = me_cube_013.uv_layers.new(name='UVMap')
_uv.uv.foreach_set('vector', [0.4982, 0.2118, 0.6252, 0.2234, 0.6107, 0.3333, 0.5517, 0.3333, 0.5517, 0.4167, 0.5979, 0.4167, 0.5796, 0.5382, 0.5517, 0.5382, 0.5517, 0.9167, 0.625, 0.9167, 0.625, 1.0, 0.5517, 1.0, 0.2917, 0.5764, 0.375, 0.5764, 0.375, 0.75, 0.2917, 0.75, 0.7083, 0.626, 0.875, 0.5764, 0.875, 0.75, 0.517, 0.4167, 0.5517, 0.4167, 0.5517, 0.5382, 0.474, 0.2118, 0.4982, 0.2118, 0.5517, 0.3333, 0.517, 0.3333, 0.8439, 0.5467, 0.875, 0.5764, 0.7083, 0.626, 0.2917, 0.5382, 0.3948, 0.5349, 0.375, 0.5764, 0.2917, 0.5764, 0.5517, 0.5382, 0.5796, 0.5382, 0.5919, 0.6256, 0.5517, 0.0, 0.625, 0.0, 0.625, 0.1736, 0.5292, 0.1736, 0.2917, 0.5, 0.375, 0.5, 0.3948, 0.5349, 0.2917, 0.5382, 0.5292, 0.1736, 0.4982, 0.2118, 0.474, 0.2118, 0.625, 0.1736, 0.6252, 0.2234, 0.4982, 0.2118, 0.7083, 0.626, 0.5919, 0.6256, 0.5796, 0.5382, 0.2083, 0.5, 0.2083, 0.5382, 0.1236, 0.5454, 0.2083, 0.5, 0.2917, 0.5, 0.2917, 0.5382, 0.2083, 0.5382, 0.1236, 0.5454, 0.2083, 0.5382, 0.2083, 0.5764, 0.125, 0.5764, 0.2083, 0.5382, 0.2917, 0.5382, 0.2917, 0.5764, 0.2083, 0.5764, 0.517, 0.3333, 0.5517, 0.3333, 0.5517, 0.4167, 0.517, 0.4167, 0.7083, 0.626, 0.7083, 0.75, 0.6056, 0.75, 0.7083, 0.626, 0.7917, 0.75, 0.7083, 0.75, 0.125, 0.5764, 0.2083, 0.5764, 0.2083, 0.75, 0.125, 0.75, 0.2083, 0.5764, 0.2917, 0.5764, 0.2917, 0.75, 0.2083, 0.75, 0.6056, 0.75, 0.625, 0.8333, 0.5517, 0.8333, 0.5517, 0.8333, 0.625, 0.8333, 0.625, 0.9167, 0.5517, 0.9167, 0.5517, 0.3333, 0.6107, 0.3333, 0.5979, 0.4167, 0.5517, 0.4167, 0.375, 0.8333, 0.5517, 0.8333, 0.5517, 0.9167, 0.375, 0.9167, 0.375, 0.75, 0.6056, 0.75, 0.5517, 0.8333, 0.375, 0.8333, 0.375, 0.3333, 0.517, 0.3333, 0.517, 0.4167, 0.375, 0.4167, 0.375, 0.1736, 0.5292, 0.1736, 0.474, 0.2118, 0.3855, 0.2118, 0.375, 0.5, 0.5517, 0.5382, 0.3948, 0.5349, 0.3948, 0.5349, 0.5517, 0.5382, 0.5919, 0.6256, 0.375, 0.5764, 0.375, 0.0, 0.5517, 0.0, 0.5292, 0.1736, 0.375, 0.1736, 0.3855, 0.2118, 0.474, 0.2118, 0.517, 0.3333, 0.375, 0.3333, 0.375, 0.4167, 0.517, 0.4167, 0.5517, 0.5382, 0.375, 0.5, 0.375, 0.5764, 0.5919, 0.6256, 0.6056, 0.75, 0.375, 0.75, 0.375, 0.9167, 0.5517, 0.9167, 0.5517, 1.0, 0.375, 1.0, 0.789, 0.4944, 0.7083, 0.626, 0.7011, 0.5145, 0.5292, 0.1736, 0.625, 0.1736, 0.4982, 0.2118, 0.7011, 0.5145, 0.7083, 0.626, 0.5796, 0.5382, 0.5919, 0.6256, 0.7083, 0.626, 0.6056, 0.75, 0.7917, 0.75, 0.7083, 0.626, 0.875, 0.75, 0.789, 0.4944, 0.8439, 0.5467, 0.7083, 0.626])
me_cube_013.use_remesh_fix_poles = True
me_cube_013.use_remesh_preserve_attributes = False
me_cube_013.update()
me_cube_014 = bpy.data.meshes.new('Cube.014')
me_cube_014.from_pydata([(-0.03886, -0.2541, 1.987e-08), (-0.0157, -0.2541, -0.03518), (-0.0157, -0.2541, 0.03518), (-0.06951, 0.2541, -0.1467), (-0.1661, 0.2541, 3.725e-09), (-0.06951, 0.2541, 0.1467), (0.0157, -0.2541, -0.03518), (0.03886, -0.2541, 2.24e-08), (0.0157, -0.2541, 0.03518), (0.1661, 0.2541, -3.725e-09), (0.06951, 0.2541, -0.1467), (0.06951, 0.2541, 0.1467), (-0.05541, -0.195, -0.117), (-0.1324, -0.195, 3.764e-09), (-0.05541, -0.195, 0.117), (0.05541, -0.195, -0.117), (0.1324, -0.195, 8.321e-09), (0.05541, -0.195, 0.117), (-0.0622, -0.35, 1.054e-08), (-0.02513, -0.35, 0.05631), (-0.02513, -0.35, -0.05631), (0.0622, -0.35, 1.459e-08), (0.02513, -0.35, -0.05631), (0.02513, -0.35, 0.05631), (-0.03261, 0.3333, -0.06884), (-0.07792, 0.3333, 1.557e-08), (-0.03261, 0.3333, 0.06884), (0.07792, 0.3333, 1.207e-08), (0.03261, 0.3333, -0.06884), (0.03261, 0.3333, 0.06884)], [], [(2, 0, 18, 19), (17, 14, 2, 8), (10, 3, 24, 28), (12, 1, 0, 13), (14, 5, 4, 13), (15, 10, 9, 16), (17, 8, 7, 16), (12, 15, 6, 1), (3, 10, 15, 12), (11, 17, 16, 9), (6, 15, 16, 7), (2, 14, 13, 0), (3, 12, 13, 4), (11, 5, 14, 17), (21, 23, 19), (8, 2, 19, 23), (1, 6, 22, 20), (0, 1, 20, 18), (7, 8, 23, 21), (6, 7, 21, 22), (25, 26, 29), (4, 5, 26, 25), (9, 10, 28, 27), (3, 4, 25, 24), (5, 11, 29, 26), (11, 9, 27, 29), (20, 22, 19), (18, 20, 19), (22, 21, 19), (28, 24, 29), (27, 28, 29), (24, 25, 29)])
_uv = me_cube_014.uv_layers.new(name='UVMap')
_uv.uv.foreach_set('vector', [0.5833, 0.9097, 0.4674, 0.961, 0.4674, 0.961, 0.5833, 0.9097, 0.6977, 0.7209, 0.8023, 0.7209, 0.747, 0.7614, 0.6936, 0.7607, 0.3023, 0.5, 0.1977, 0.5, 0.1977, 0.5, 0.3023, 0.5, 0.1977, 0.7209, 0.2206, 0.7611, 0.1718, 0.7616, 0.125, 0.7209, 0.625, 0.02909, 0.625, 0.25, 0.5539, 0.25, 0.5539, 0.02909, 0.3023, 0.7209, 0.3023, 0.5, 0.4461, 0.5, 0.4461, 0.7209, 0.6977, 0.7209, 0.6936, 0.7607, 0.5326, 0.789, 0.5539, 0.7209, 0.1977, 0.7209, 0.3023, 0.7209, 0.3115, 0.7611, 0.2206, 0.7611, 0.1977, 0.5, 0.3023, 0.5, 0.3023, 0.7209, 0.1977, 0.7209, 0.6977, 0.5, 0.6977, 0.7209, 0.5539, 0.7209, 0.5539, 0.5, 0.3115, 0.7611, 0.3023, 0.7209, 0.4461, 0.7209, 0.4046, 0.7606, 0.6042, -0.01128, 0.625, 0.02909, 0.5539, 0.02909, 0.5744, -0.01058, 0.1977, 0.5, 0.1977, 0.7209, 0.125, 0.7209, 0.125, 0.5, 0.6977, 0.5, 0.8023, 0.5, 0.8023, 0.7209, 0.6977, 0.7209, 0.5326, 0.789, 0.5928, 0.8403, 0.5833, 0.9097, 0.5928, 0.8403, 0.5833, 0.9097, 0.5833, 0.9097, 0.5928, 0.8403, 0.4072, 0.9097, 0.4167, 0.8403, 0.4167, 0.8403, 0.4072, 0.9097, 0.4674, 0.961, 0.4072, 0.9097, 0.4072, 0.9097, 0.4674, 0.961, 0.5326, 0.789, 0.5928, 0.8403, 0.5928, 0.8403, 0.5326, 0.789, 0.4167, 0.8403, 0.5326, 0.789, 0.5326, 0.789, 0.4167, 0.8403, 0.5539, 0.25, 0.625, 0.3227, 0.625, 0.4273, 0.5539, 0.25, 0.625, 0.25, 0.625, 0.25, 0.5539, 0.25, 0.4461, 0.5, 0.3023, 0.5, 0.3023, 0.5, 0.4461, 0.5, 0.1977, 0.5, 0.125, 0.5, 0.125, 0.5, 0.1977, 0.5, 0.8023, 0.5, 0.6977, 0.5, 0.6977, 0.5, 0.8023, 0.5, 0.6977, 0.5, 0.5539, 0.5, 0.5539, 0.5, 0.6977, 0.5, 0.4072, 0.9097, 0.4167, 0.8403, 0.5833, 0.9097, 0.4674, 0.961, 0.4072, 0.9097, 0.5833, 0.9097, 0.4167, 0.8403, 0.5326, 0.789, 0.5833, 0.9097, 0.375, 0.4273, 0.375, 0.3227, 0.625, 0.4273, 0.4461, 0.5, 0.375, 0.4273, 0.625, 0.4273, 0.375, 0.3227, 0.5539, 0.25, 0.625, 0.4273])
me_cube_014.use_remesh_fix_poles = True
me_cube_014.use_remesh_preserve_attributes = False
me_cube_014.update()
me_cube_015 = bpy.data.meshes.new('Cube.015')
me_cube_015.from_pydata([(-0.06951, 0.2541, -0.1467), (-0.1661, 0.2541, 3.725e-09), (-0.06951, 0.2541, 0.1467), (0.1661, 0.2541, -3.725e-09), (0.06951, 0.2541, -0.1467), (0.06951, 0.2541, 0.1467), (-0.03955, -0.4378, -0.09668), (-0.09451, -0.4516, -0.01319), (-0.03955, -0.4516, 0.07031), (0.04653, -0.4378, -0.09529), (0.1297, -0.4516, -0.01319), (0.04878, -0.4516, 0.06847), (-0.03261, 0.3333, -0.06884), (-0.07792, 0.3333, 1.557e-08), (-0.03261, 0.3333, 0.06884), (0.07792, 0.3333, 1.207e-08), (0.03261, 0.3333, -0.06884), (0.03261, 0.3333, 0.06884), (0.1353, -0.9818, -0.1076), (-0.03955, -0.9818, -0.1236), (0.1353, -0.9818, 0.08127), (0.4593, -0.9818, -0.01319), (-0.03955, -0.9818, 0.0972), (-0.1329, -0.9818, -0.01319), (-0.09922, -0.3523, -0.01232), (-0.04152, -0.3523, 0.07533), (0.04152, -0.3523, -0.09997), (-0.04152, -0.3523, -0.09997), (0.09922, -0.3523, -0.01232), (0.04152, -0.3523, 0.07533), (0.09631, -0.4015, -0.00268), (0.04031, -0.4015, 0.08241), (-0.09631, -0.4015, -0.00268), (-0.04031, -0.4015, 0.08241)], [], [(4, 0, 12, 16), (25, 2, 1, 24), (26, 4, 3, 28), (27, 26, 9, 6), (31, 11, 10, 30), (6, 7, 32), (31, 33, 8, 11), (13, 14, 17), (1, 2, 14, 13), (3, 4, 16, 15), (0, 1, 13, 12), (2, 5, 17, 14), (5, 3, 15, 17), (16, 12, 17), (15, 16, 17), (12, 13, 17), (8, 7, 23, 22), (18, 21, 20, 22, 23, 19), (10, 11, 20, 21), (7, 6, 19, 23), (9, 10, 21, 18), (6, 9, 18, 19), (11, 8, 22, 20), (5, 2, 25, 29), (0, 27, 24, 1), (5, 29, 28, 3), (0, 4, 26, 27), (26, 28, 30), (33, 25, 24, 32), (8, 33, 32, 7), (9, 26, 30), (29, 25, 33, 31), (27, 32, 24), (29, 31, 30, 28), (27, 6, 32), (10, 9, 30)])
_uv = me_cube_015.uv_layers.new(name='UVMap')
_uv.uv.foreach_set('vector', [0.3023, 0.5, 0.1977, 0.5, 0.1977, 0.5, 0.3023, 0.5, 0.625, 0.04363, 0.625, 0.25, 0.5539, 0.25, 0.5539, 0.04363, 0.3023, 0.7064, 0.3023, 0.5, 0.4461, 0.5, 0.4461, 0.7064, 0.1977, 0.7064, 0.3023, 0.7064, 0.3047, 0.7209, 0.1977, 0.7209, 0.6977, 0.7153, 0.693, 0.7209, 0.5539, 0.7209, 0.5539, 0.7153, 0.1977, 0.7209, 0.125, 0.7209, 0.125, 0.7153, 0.6977, 0.7153, 0.8023, 0.7153, 0.8023, 0.7209, 0.693, 0.7209, 0.5539, 0.25, 0.625, 0.3227, 0.625, 0.4273, 0.5539, 0.25, 0.625, 0.25, 0.625, 0.25, 0.5539, 0.25, 0.4461, 0.5, 0.3023, 0.5, 0.3023, 0.5, 0.4461, 0.5, 0.1977, 0.5, 0.125, 0.5, 0.125, 0.5, 0.1977, 0.5, 0.8023, 0.5, 0.6977, 0.5, 0.6977, 0.5, 0.8023, 0.5, 0.6977, 0.5, 0.5539, 0.5, 0.5539, 0.5, 0.6977, 0.5, 0.375, 0.4273, 0.375, 0.3227, 0.625, 0.4273, 0.4461, 0.5, 0.375, 0.4273, 0.625, 0.4273, 0.375, 0.3227, 0.5539, 0.25, 0.625, 0.4273, 0.625, 0.02909, 0.5539, 0.02909, 0.5539, 0.02909, 0.625, 0.02909, 0.3351, 0.7209, 0.4461, 0.7209, 0.6489, 0.7209, 0.8023, 0.7209, 0.5539, 0.02909, 0.1977, 0.7209, 0.5539, 0.7209, 0.693, 0.7209, 0.6489, 0.7209, 0.5539, 0.7209, 0.125, 0.7209, 0.1977, 0.7209, 0.1977, 0.7209, 0.125, 0.7209, 0.3047, 0.7209, 0.4461, 0.7209, 0.4461, 0.7209, 0.3351, 0.7209, 0.1977, 0.7209, 0.3047, 0.7209, 0.3351, 0.7209, 0.1977, 0.7209, 0.693, 0.7209, 0.8023, 0.7209, 0.8023, 0.7209, 0.6489, 0.7209, 0.6977, 0.5, 0.8023, 0.5, 0.8023, 0.7064, 0.6977, 0.7064, 0.1977, 0.5, 0.1977, 0.7064, 0.125, 0.7064, 0.125, 0.5, 0.6977, 0.5, 0.6977, 0.7064, 0.5539, 0.7064, 0.5539, 0.5, 0.1977, 0.5, 0.3023, 0.5, 0.3023, 0.7064, 0.1977, 0.7064, 0.3023, 0.7064, 0.4461, 0.7064, 0.4461, 0.7153, 0.625, 0.03466, 0.625, 0.04363, 0.5539, 0.04363, 0.5539, 0.03466, 0.625, 0.02909, 0.625, 0.03466, 0.5539, 0.03466, 0.5539, 0.02909, 0.3047, 0.7209, 0.3023, 0.7064, 0.4461, 0.7153, 0.6977, 0.7064, 0.8023, 0.7064, 0.8023, 0.7153, 0.6977, 0.7153, 0.1977, 0.7064, 0.125, 0.7153, 0.125, 0.7064, 0.6977, 0.7064, 0.6977, 0.7153, 0.5539, 0.7153, 0.5539, 0.7064, 0.1977, 0.7064, 0.1977, 0.7209, 0.125, 0.7153, 0.4461, 0.7209, 0.3047, 0.7209, 0.4461, 0.7153])
me_cube_015.use_remesh_fix_poles = True
me_cube_015.use_remesh_preserve_attributes = False
me_cube_015.update()
arm_armature = bpy.data.armatures.new('Armature')  # bones are not reproduced

# ---- objects
ob_empty = bpy.data.objects.new('Empty', None)
ob_torso = bpy.data.objects.new('torso', me_cube_001)
ob_head_001 = bpy.data.objects.new('head.001', me_cube_003)
ob_torso_001 = bpy.data.objects.new('torso.001', me_cube_004)
ob_head = bpy.data.objects.new('head', me_cube_002)
ob_head_torso = bpy.data.objects.new('head+torso', me_cube_005)
ob_hair = bpy.data.objects.new('hair', me_cube_007)
ob_stump = bpy.data.objects.new('stump', me_cube_009)
ob_arm = bpy.data.objects.new('arm', me_cube_010)
ob_hand = bpy.data.objects.new('hand', me_cube_011)
ob_ghost = bpy.data.objects.new('ghost', arm_armature)
ob_head_torso_001 = bpy.data.objects.new('head+torso.001', me_cube_012)
ob_hair_001 = bpy.data.objects.new('hair.001', me_cube_013)
ob_stump_001 = bpy.data.objects.new('stump.001', me_cube_014)
ob_arm_001 = bpy.data.objects.new('arm.001', me_cube_015)

# ---- transforms, parenting, visibility, modifiers, constraints
ob_empty.location = (-5.771, 0.9472, -0.4409)
ob_empty.rotation_euler = (1.571, -0.0, 1.571)
ob_empty.empty_display_type = 'IMAGE'
ob_empty.empty_display_size = 5.0
ob_empty.empty_image_side = 'FRONT'
ob_torso.location = (0.0, 0.0, 0.2142)
ob_torso.scale = (0.2821, 0.4418, 0.4418)
_m = ob_torso.modifiers.new('Mirror', 'MIRROR')
_m.use_axis = (False, True, False)
_m.use_clip = True
ob_head_001.location = (0.3139, 0.0, 1.224)
ob_head_001.scale = (0.2122, 0.2077, 0.3574)
ob_torso_001.location = (0.0, 0.0, 0.2142)
ob_torso_001.scale = (0.2821, 0.4418, 0.4418)
_m = ob_torso_001.modifiers.new('Mirror', 'MIRROR')
_m.use_axis = (False, True, False)
_m.use_clip = True
ob_head.location = (0.3817, 0.1414, 0.8595)
ob_head.rotation_euler = (-2.58, -1.182e-16, 4.1e-16)
ob_head.scale = (0.267, 0.2612, 0.4496)
ob_head_torso.parent = ob_ghost
ob_head_torso.matrix_parent_inverse = Matrix(((0.3922, -0.0, 0.0, -0.0), (-0.0, 0.3922, -0.0, 0.0), (0.0, -0.0, 0.3922, 2.338e-08), (-0.0, 0.0, -0.0, 1.0)))
ob_head_torso.location = (0.0, 0.0, 0.0)
ob_head_torso.rotation_euler = (0.0, -0.0, 1.571)
_vg = ob_head_torso.vertex_groups.new(name='DEF-lower_body')
for _i, _w in zip([32, 33, 34, 35, 36, 37, 40, 41, 42, 43, 44, 46, 48, 49, 50, 51, 52, 53, 54, 56, 58, 59, 60, 61, 66, 71, 73, 78, 79, 80, 81, 82, 83, 86, 87, 88, 89, 90, 92, 94, 95, 96, 97, 98, 103], [0.0407, 0.06636, 0.0448, 0.06869, 0.2838, 0.2927, 0.8695, 0.8664, 1.0, 0.9997, 0.2208, 0.2274, 0.8968, 0.9036, 0.9949, 1.0, 0.01771, 0.02062, 0.1753, 0.202, 0.9129, 0.9135, 0.9942, 1.0, 0.547, 0.5693, 0.5287, 0.03983, 0.06358, 0.04202, 0.06537, 0.2831, 0.292, 0.8694, 0.8663, 0.9998, 1.0, 0.2207, 0.2271, 0.8967, 0.9036, 0.9929, 1.0, 0.547, 0.5691]): _vg.add([_i], _w, 'REPLACE')
_vg = ob_head_torso.vertex_groups.new(name='DEF-spine_01')
for _i, _w in zip([32, 33, 34, 35, 36, 37, 38, 40, 41, 44, 45, 46, 47, 48, 49, 52, 53, 54, 56, 57, 58, 59, 66, 71, 73, 78, 79, 80, 81, 82, 83, 86, 87, 90, 91, 92, 93, 94, 95, 98, 103], [0.1504, 0.2812, 0.7933, 0.6407, 0.5473, 0.6167, 0.01082, 0.1131, 0.1174, 0.6147, 0.001296, 0.7309, 0.1376, 0.09173, 0.08963, 0.8523, 0.1274, 0.6865, 0.7697, 0.1211, 0.07901, 0.08193, 0.4033, 0.3679, 0.4366, 0.1517, 0.286, 0.7912, 0.652, 0.5487, 0.619, 0.1133, 0.1177, 0.6151, 0.009929, 0.731, 0.1685, 0.09178, 0.08969, 0.4034, 0.3685]): _vg.add([_i], _w, 'REPLACE')
_vg = ob_head_torso.vertex_groups.new(name='DEF-spine_02')
for _i, _w in zip([32, 33, 34, 35, 36, 37, 38, 39, 44, 45, 47, 52, 53, 54, 55, 57, 62, 63, 64, 66, 67, 68, 70, 71, 72, 73, 76, 77, 78, 79, 80, 81, 82, 83, 84, 85, 90, 91, 93, 98, 99, 100, 102, 103, 104], [0.7471, 0.5093, 0.06456, 0.1585, 0.1327, 0.05678, 0.03628, 0.1641, 0.1494, 0.7202, 0.16, 0.05978, 0.8034, 0.1301, 0.8299, 0.5672, 0.7184, 0.7319, 7.454e-06, 0.03894, 0.5598, 0.06231, 0.1418, 0.04787, 0.248, 0.01458, 0.05294, 0.1638, 0.7541, 0.536, 0.07294, 0.1698, 0.1387, 0.06017, 0.02742, 0.1409, 0.1512, 0.7429, 0.165, 0.04024, 0.5594, 0.03657, 0.1425, 0.05104, 0.2602]): _vg.add([_i], _w, 'REPLACE')
_vg = ob_head_torso.vertex_groups.new(name='DEF-neck_01')
for _i, _w in zip([63, 67, 69, 70, 72, 75, 76, 77, 99, 101, 102, 104], [0.08044, 0.1546, 0.05535, 0.58, 0.0199, 0.007569, 0.4679, 0.05907, 0.1551, 0.07897, 0.5837, 0.01972]): _vg.add([_i], _w, 'REPLACE')
_vg = ob_head_torso.vertex_groups.new(name='DEF-neck_02')
for _i, _w in zip([62, 63, 64, 67, 69, 70, 74, 75, 76, 77, 99, 101, 102], [0.08323, 0.06518, 0.07445, 0.04342, 0.4287, 0.1344, 0.0732, 0.4518, 0.4411, 0.479, 0.01321, 0.05325, 0.07406]): _vg.add([_i], _w, 'REPLACE')
_vg = ob_head_torso.vertex_groups.new(name='DEF-neck_03')
for _i, _w in zip([18, 27, 64, 65, 69, 70, 74, 75, 77, 99, 101, 102, 105], [0.002098, 0.05708, 0.05628, 0.4852, 0.4717, 0.07902, 0.7368, 0.4894, 0.07329, 0.009229, 0.6917, 0.1143, 0.1138]): _vg.add([_i], _w, 'REPLACE')
_vg = ob_head_torso.vertex_groups.new(name='DEF-neck_04')
for _i, _w in zip([0, 1, 2, 4, 6, 7, 8, 9, 10, 11, 12, 13, 14, 15, 17, 18, 19, 20, 21, 22, 24, 26, 27, 28, 29, 30, 31, 62, 64, 65, 74, 77, 101, 102, 105], [0.03157, 0.01356, 0.3348, 0.3351, 0.4162, 0.354, 0.3887, 0.4208, 0.2502, 0.2196, 0.06363, 0.1485, 0.03068, 0.3329, 0.412, 0.8444, 0.06959, 0.2464, 0.0797, 0.06583, 0.05573, 0.08267, 0.6999, 0.1697, 0.403, 0.7752, 0.1955, 0.01097, 0.7681, 0.4851, 0.1485, 0.1792, 0.1424, 0.01432, 0.8328]): _vg.add([_i], _w, 'REPLACE')
_vg = ob_head_torso.vertex_groups.new(name='DEF-head')
for _i, _w in zip([0, 1, 2, 3, 4, 5, 6, 7, 8, 9, 10, 11, 12, 13, 14, 15, 16, 17, 18, 19, 20, 21, 22, 23, 24, 25, 26, 27, 28, 29, 30, 31, 64], [0.8871, 0.7504, 0.6555, 0.8511, 0.655, 0.0684, 0.5727, 0.6269, 0.601, 0.5736, 0.7288, 0.7331, 0.876, 0.8222, 0.8566, 0.6574, 0.6857, 0.5794, 0.126, 0.8324, 0.7057, 0.8841, 0.8367, 0.7822, 0.8726, 0.612, 0.8604, 0.2224, 0.8054, 0.5866, 0.2018, 0.7707, 0.05917]): _vg.add([_i], _w, 'REPLACE')
_vg = ob_head_torso.vertex_groups.new(name='DEF-hair')
for _i, _w in zip([0, 1, 3, 5, 12, 13, 14, 16, 19, 21, 22, 23, 24, 25, 26, 31], [0.06926, 0.2145, 0.1298, 0.9301, 0.05754, 0.005555, 0.09895, 0.3085, 0.09733, 0.01409, 0.09028, 0.2001, 0.07069, 0.3724, 0.04358, 0.01528]): _vg.add([_i], _w, 'REPLACE')
_vg = ob_head_torso.vertex_groups.new(name='DEF-clavicle.L')
for _i, _w in zip([47, 52, 55, 57, 62, 63, 78, 79, 80, 81, 82, 83, 84, 85, 91, 93, 99, 100, 102, 104], [0.02385, 0.000308, 0.0539, 0.14, 0.05964, 0.05377, 0.03001, 0.1086, 0.07571, 0.1073, 0.005059, 0.003646, 0.9319, 0.8245, 0.1802, 0.61, 0.2042, 0.9357, 0.04596, 0.6686]): _vg.add([_i], _w, 'REPLACE')
_vg = ob_head_torso.vertex_groups.new(name='DEF-UpperArm.L')
_vg = ob_head_torso.vertex_groups.new(name='DEF-LowerArm.L')
_vg = ob_head_torso.vertex_groups.new(name='DEF-Hand.L')
_vg = ob_head_torso.vertex_groups.new(name='DEF-clavicle.R')
for _i, _w in zip([32, 33, 34, 35, 36, 37, 38, 39, 45, 47, 52, 55, 57, 62, 63, 67, 68, 70, 72, 93], [0.04749, 0.1383, 0.08274, 0.1274, 0.019, 0.01396, 0.9142, 0.7922, 0.2088, 0.6513, 0.005037, 0.06142, 0.1505, 0.05887, 0.05588, 0.2027, 0.9087, 0.04467, 0.6806, 0.03191]): _vg.add([_i], _w, 'REPLACE')
_vg = ob_head_torso.vertex_groups.new(name='DEF-UpperArm.R')
_m = ob_head_torso.modifiers.new('Armature', 'ARMATURE')
_m.object = ob_ghost
_m = ob_head_torso.modifiers.new('Auto Smooth', 'NODES')
_m.node_group = ng_auto_smooth
_gi = [s.identifier for s in ng_auto_smooth.interface.items_tree if s.item_type == 'SOCKET' and s.in_out == 'INPUT']
_m[_gi[1]] = 3.142  # Angle
ob_hair.parent = ob_ghost
ob_hair.matrix_parent_inverse = Matrix(((0.3922, -0.0, 0.0, -0.0), (-0.0, 0.3922, -0.0, 0.0), (0.0, -0.0, 0.3922, 2.338e-08), (-0.0, 0.0, -0.0, 1.0)))
ob_hair.location = (-0.3116, 1.011, 5.267)
ob_hair.rotation_euler = (0.0, -0.0, 1.571)
_vg = ob_hair.vertex_groups.new(name='DEF-lower_body')
_vg = ob_hair.vertex_groups.new(name='DEF-spine_01')
_vg = ob_hair.vertex_groups.new(name='DEF-spine_02')
_vg = ob_hair.vertex_groups.new(name='DEF-neck_01')
_vg = ob_hair.vertex_groups.new(name='DEF-neck_02')
_vg = ob_hair.vertex_groups.new(name='DEF-neck_03')
_vg = ob_hair.vertex_groups.new(name='DEF-neck_04')
for _i, _w in zip([1, 7, 10, 12, 14, 18, 19, 22, 23, 26, 27, 33, 34], [0.6559, 0.8166, 0.7697, 0.2231, 0.01225, 0.69, 0.124, 0.07714, 0.3677, 0.1617, 0.08872, 0.01703, 0.01954]): _vg.add([_i], _w, 'REPLACE')
_vg = ob_hair.vertex_groups.new(name='DEF-head')
for _i, _w in zip([1, 3, 5, 7, 9, 10, 11, 12, 13, 14, 15, 18, 19, 22, 23, 24, 25, 26, 27, 28, 32, 33, 34, 35, 36], [0.1446, 0.1025, 0.02062, 0.102, 0.3792, 0.1521, 0.06493, 0.6357, 0.101, 0.2518, 0.1905, 0.1877, 0.5756, 0.09429, 0.255, 0.03437, 0.03726, 0.6619, 0.5975, 0.02591, 0.05027, 0.1415, 0.5732, 0.4994, 0.4276]): _vg.add([_i], _w, 'REPLACE')
_vg = ob_hair.vertex_groups.new(name='DEF-hair')
for _i, _w in zip([0, 1, 2, 3, 4, 5, 6, 7, 8, 9, 10, 11, 12, 13, 14, 15, 16, 17, 18, 19, 20, 21, 22, 23, 24, 25, 26, 27, 28, 29, 30, 31, 32, 33, 34, 35, 36], [1.0, 0.1995, 1.0, 0.883, 0.9773, 0.94, 1.0, 0.08135, 1.0, 0.6168, 0.07815, 0.9338, 0.1412, 0.8924, 0.717, 0.8054, 0.9792, 0.9795, 0.1223, 0.3004, 1.0, 1.0, 0.8286, 0.3774, 0.9513, 0.9372, 0.1764, 0.3138, 0.9442, 1.0, 1.0, 0.9792, 0.9461, 0.825, 0.3921, 0.4861, 0.5638]): _vg.add([_i], _w, 'REPLACE')
_vg = ob_hair.vertex_groups.new(name='DEF-clavicle.L')
_vg = ob_hair.vertex_groups.new(name='DEF-UpperArm.L')
_vg = ob_hair.vertex_groups.new(name='DEF-LowerArm.L')
_vg = ob_hair.vertex_groups.new(name='DEF-Hand.L')
_vg = ob_hair.vertex_groups.new(name='DEF-clavicle.R')
_vg = ob_hair.vertex_groups.new(name='DEF-UpperArm.R')
_m = ob_hair.modifiers.new('Armature', 'ARMATURE')
_m.object = ob_ghost
_m = ob_hair.modifiers.new('Auto Smooth', 'NODES')
_m.node_group = ng_auto_smooth
_gi = [s.identifier for s in ng_auto_smooth.interface.items_tree if s.item_type == 'SOCKET' and s.in_out == 'INPUT']
_m[_gi[1]] = 2.641  # Angle
ob_stump.parent = ob_ghost
ob_stump.matrix_parent_inverse = Matrix(((0.3922, -0.0, 0.0, -0.0), (-0.0, 0.3922, -0.0, 0.0), (0.0, -0.0, 0.3922, 2.338e-08), (-0.0, 0.0, -0.0, 1.0)))
ob_stump.location = (0.0, 0.0, 0.0)
ob_stump.rotation_euler = (0.0, -0.0, 1.571)
_vg = ob_stump.vertex_groups.new(name='DEF-lower_body')
_vg = ob_stump.vertex_groups.new(name='DEF-spine_01')
_vg = ob_stump.vertex_groups.new(name='DEF-spine_02')
_vg = ob_stump.vertex_groups.new(name='DEF-neck_01')
_vg = ob_stump.vertex_groups.new(name='DEF-neck_02')
_vg = ob_stump.vertex_groups.new(name='DEF-neck_03')
_vg = ob_stump.vertex_groups.new(name='DEF-neck_04')
_vg = ob_stump.vertex_groups.new(name='DEF-head')
_vg = ob_stump.vertex_groups.new(name='DEF-hair')
_vg = ob_stump.vertex_groups.new(name='DEF-clavicle.L')
_vg = ob_stump.vertex_groups.new(name='DEF-UpperArm.L')
_vg = ob_stump.vertex_groups.new(name='DEF-LowerArm.L')
_vg = ob_stump.vertex_groups.new(name='DEF-Hand.L')
_vg = ob_stump.vertex_groups.new(name='DEF-clavicle.R')
_vg = ob_stump.vertex_groups.new(name='DEF-UpperArm.R')
_vg.add([0, 1, 2, 3, 4, 5, 6, 7, 8, 9, 10, 11, 12, 13, 14, 15, 16, 17, 18, 19, 20, 21, 22, 23, 24, 25, 26, 27, 28, 29], 1.0, 'REPLACE')
_m = ob_stump.modifiers.new('Armature', 'ARMATURE')
_m.object = ob_ghost
_m = ob_stump.modifiers.new('Auto Smooth', 'NODES')
_m.node_group = ng_auto_smooth
_gi = [s.identifier for s in ng_auto_smooth.interface.items_tree if s.item_type == 'SOCKET' and s.in_out == 'INPUT']
_m[_gi[1]] = 1.323  # Angle
ob_arm.parent = ob_ghost
ob_arm.matrix_parent_inverse = Matrix(((0.3922, -0.0, 0.0, -0.0), (-0.0, 0.3922, -0.0, 0.0), (0.0, -0.0, 0.3922, 2.338e-08), (-0.0, 0.0, -0.0, 1.0)))
ob_arm.location = (0.0, 0.0, 0.0)
ob_arm.rotation_euler = (0.0, -0.0, 1.571)
_vg = ob_arm.vertex_groups.new(name='DEF-lower_body')
_vg = ob_arm.vertex_groups.new(name='DEF-spine_01')
_vg = ob_arm.vertex_groups.new(name='DEF-spine_02')
_vg = ob_arm.vertex_groups.new(name='DEF-neck_01')
_vg = ob_arm.vertex_groups.new(name='DEF-neck_02')
_vg = ob_arm.vertex_groups.new(name='DEF-neck_03')
_vg = ob_arm.vertex_groups.new(name='DEF-neck_04')
_vg = ob_arm.vertex_groups.new(name='DEF-head')
_vg = ob_arm.vertex_groups.new(name='DEF-hair')
_vg = ob_arm.vertex_groups.new(name='DEF-clavicle.L')
_vg = ob_arm.vertex_groups.new(name='DEF-UpperArm.L')
for _i, _w in zip([0, 1, 2, 3, 4, 5, 6, 7, 8, 9, 10, 11, 12, 13, 14, 15, 16, 17, 24, 25, 26, 27, 28, 29, 30, 31], [0.9978, 0.9987, 0.9994, 0.998, 0.9977, 0.9993, 0.09601, 0.08755, 0.05321, 0.06984, 0.02809, 0.03757, 0.9995, 0.9996, 0.9997, 0.9991, 0.9994, 0.9996, 0.9511, 0.9831, 0.9229, 0.9199, 0.9186, 0.9773, 0.738, 0.7531]): _vg.add([_i], _w, 'REPLACE')
_vg = ob_arm.vertex_groups.new(name='DEF-LowerArm.L')
for _i, _w in zip([6, 7, 8, 9, 10, 11, 18, 19, 20, 21, 22, 23, 24, 26, 27, 28, 30, 31], [0.8968, 0.9059, 0.9441, 0.9204, 0.9302, 0.9503, 0.5078, 0.5369, 0.3023, 0.426, 0.7438, 0.7132, 0.04716, 0.07629, 0.07946, 0.08042, 0.2612, 0.2462]): _vg.add([_i], _w, 'REPLACE')
_vg = ob_arm.vertex_groups.new(name='DEF-Hand.L')
for _i, _w in zip([6, 9, 10, 11, 18, 19, 20, 21, 22, 23, 26, 28, 30], [0.0, 0.0, 0.0005452, 0.0, 1.267e-05, 3.509e-05, 1.148e-07, 3.273e-06, 0.0001021, 7.669e-06, 0.0, 0.0, 0.0]): _vg.add([_i], _w, 'REPLACE')
_vg = ob_arm.vertex_groups.new(name='DEF-clavicle.R')
_vg = ob_arm.vertex_groups.new(name='DEF-UpperArm.R')
for _i, _w in zip([20, 21, 22, 23], [0.0, 0.0, 0.0, 0.0]): _vg.add([_i], _w, 'REPLACE')
_m = ob_arm.modifiers.new('Armature', 'ARMATURE')
_m.object = ob_ghost
_m = ob_arm.modifiers.new('Auto Smooth', 'NODES')
_m.node_group = ng_auto_smooth
_gi = [s.identifier for s in ng_auto_smooth.interface.items_tree if s.item_type == 'SOCKET' and s.in_out == 'INPUT']
_m[_gi[1]] = 1.559  # Angle
ob_hand.parent = ob_ghost
ob_hand.matrix_parent_inverse = Matrix(((0.3922, -0.0, 0.0, -0.0), (-0.0, 0.3922, -0.0, 0.0), (0.0, -0.0, 0.3922, 2.338e-08), (-0.0, 0.0, -0.0, 1.0)))
ob_hand.location = (-4.768e-07, -2.98e-08, 0.0)
ob_hand.rotation_euler = (4.964e-09, 0.1647, 1.955)
_vg = ob_hand.vertex_groups.new(name='DEF-lower_body')
_vg = ob_hand.vertex_groups.new(name='DEF-spine_01')
_vg = ob_hand.vertex_groups.new(name='DEF-spine_02')
_vg = ob_hand.vertex_groups.new(name='DEF-neck_01')
_vg = ob_hand.vertex_groups.new(name='DEF-neck_02')
_vg = ob_hand.vertex_groups.new(name='DEF-neck_03')
_vg = ob_hand.vertex_groups.new(name='DEF-neck_04')
_vg = ob_hand.vertex_groups.new(name='DEF-head')
_vg = ob_hand.vertex_groups.new(name='DEF-hair')
_vg = ob_hand.vertex_groups.new(name='DEF-clavicle.L')
_vg = ob_hand.vertex_groups.new(name='DEF-UpperArm.L')
_vg = ob_hand.vertex_groups.new(name='DEF-LowerArm.L')
for _i, _w in zip([0, 1, 4, 5, 10, 11, 12, 18, 21, 22], [0.001702, 0.09395, 0.03198, 0.01768, 0.0, 0.008003, 0.0, 0.01832, 0.06142, 0.0]): _vg.add([_i], _w, 'REPLACE')
_vg = ob_hand.vertex_groups.new(name='DEF-Hand.L')
for _i, _w in zip([0, 1, 2, 3, 4, 5, 6, 7, 8, 9, 10, 11, 12, 13, 14, 15, 16, 17, 18, 19, 20, 21, 22, 23, 24, 25, 26, 27, 28, 29, 30, 31], [0.9396, 0.8777, 0.9985, 0.9976, 0.9076, 0.6249, 0.9979, 0.9967, 0.9972, 0.9872, 0.9896, 0.971, 0.9756, 0.9821, 0.9798, 0.9792, 0.9795, 0.9793, 0.9606, 0.9989, 0.9985, 0.5291, 0.9902, 0.9984, 0.9985, 0.9985, 0.9986, 0.9986, 0.9993, 0.9992, 0.9992, 0.9993]): _vg.add([_i], _w, 'REPLACE')
_vg = ob_hand.vertex_groups.new(name='DEF-clavicle.R')
_vg = ob_hand.vertex_groups.new(name='DEF-UpperArm.R')
_m = ob_hand.modifiers.new('Armature', 'ARMATURE')
_m.object = ob_ghost
_m = ob_hand.modifiers.new('Auto Smooth', 'NODES')
_m.node_group = ng_auto_smooth
_gi = [s.identifier for s in ng_auto_smooth.interface.items_tree if s.item_type == 'SOCKET' and s.in_out == 'INPUT']
_m[_gi[1]] = 3.142  # Angle
ob_ghost.location = (0.0, 0.0, -5.96e-08)
ob_ghost.scale = (0.8042, 0.8042, 0.8042)
ob_ghost.show_in_front = True
ob_head_torso_001.location = (0.3817, 0.1414, 0.8595)
ob_head_torso_001.rotation_euler = (-2.58, -1.182e-16, 4.1e-16)
ob_head_torso_001.scale = (0.267, 0.2612, 0.4496)
ob_hair_001.location = (0.5469, 0.1686, 0.7748)
ob_hair_001.scale = (0.2746, 0.369, 0.369)
ob_stump_001.location = (0.02595, -0.6922, 0.4879)
ob_arm_001.location = (0.02595, 0.7143, 0.5574)
ob_arm_001.rotation_euler = (3.142, 1.571, 0.0)

# ---- collection membership
col_collection.objects.link(ob_empty)
col_collection.objects.link(ob_torso)
col_collection.objects.link(ob_head_001)
col_collection.objects.link(ob_torso_001)
col_collection.objects.link(ob_head)
col_ghost.objects.link(ob_head_torso)
col_ghost.objects.link(ob_hair)
col_ghost.objects.link(ob_stump)
col_ghost.objects.link(ob_arm)
col_ghost.objects.link(ob_hand)
col_ghost.objects.link(ob_ghost)
col_collection_2_001.objects.link(ob_head_torso_001)
col_collection_2_001.objects.link(ob_hair_001)
col_collection_2_001.objects.link(ob_stump_001)
col_collection_2_001.objects.link(ob_arm_001)
def _layer_coll(name, lc=None):
    lc = lc or bpy.context.view_layer.layer_collection
    for c in lc.children:
        if c.name == name: return c
        r = _layer_coll(name, c)
        if r: return r
_layer_coll('Collection').exclude = True
_layer_coll('Collection 2.001').exclude = True

# ---- scene / render settings (as saved in the file)
scene.frame_start = 1; scene.frame_end = 7; scene.frame_set(4)
scene.render.engine = 'BLENDER_EEVEE_NEXT'
scene.cycles.sampling_pattern = 'TABULATED_SOBOL'
scene.cycles.use_light_tree = False
scene.eevee.ray_tracing_options.trace_max_roughness = 0.0
scene.view_settings.view_transform = 'Filmic'
bpy.context.view_layer.update()

# ---- added for rendering (the .blend has no active camera and no usable light): camera, sun
cam_auto = bpy.data.cameras.new('AutoCamera')
cam_auto.lens = 50.0
cam_auto.sensor_width = 36.0
cam_auto.clip_end = 1000.0
ob_auto_camera = bpy.data.objects.new('AutoCamera', cam_auto)
scene.collection.objects.link(ob_auto_camera)
ob_auto_camera.location = (13.2442, -13.4897, 11.7366)
ob_auto_camera.rotation_euler = (1.09748, -7.21219e-08, 0.694738)
scene.camera = ob_auto_camera
light_auto_sun = bpy.data.lights.new('AutoSun', 'SUN')
light_auto_sun.energy = 3.0
light_auto_sun.angle = 0.0523599
ob_auto_sun = bpy.data.objects.new('AutoSun', light_auto_sun)
scene.collection.objects.link(ob_auto_sun)
ob_auto_sun.rotation_euler = (0.872665, 0.174533, 0.523599)
bpy.context.view_layer.update()
